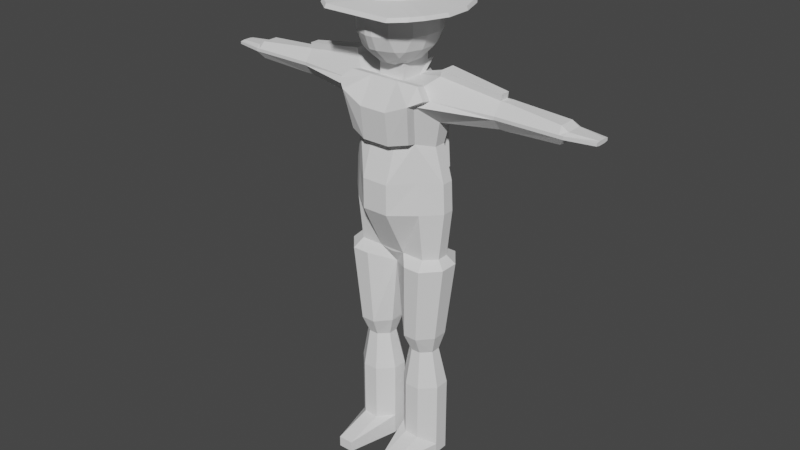 # Source: GuardBase_1.blend  (saved by Blender 2.90.8; exported with 4.5.12 LTS)
import bpy
from mathutils import Matrix  # noqa: F401  (used for matrix-valued properties, if any)

bpy.ops.wm.read_factory_settings(use_empty=True)
scene = bpy.context.scene
scene.name = 'Scene'

# ---- collections
col_collection = bpy.data.collections.new('Collection'); scene.collection.children.link(col_collection)

# ---- world
world_world = bpy.data.worlds.new('World'); scene.world = world_world
world_world.use_nodes = True; world_world.node_tree.nodes.clear()
_N = world_world.node_tree.nodes; _L = world_world.node_tree.links
n0 = _N.new('ShaderNodeOutputWorld'); n0.name = 'World Output'; n0.location = (300, 300)
n1 = _N.new('ShaderNodeBackground'); n1.name = 'Background'; n1.location = (10, 300)
n1.inputs[0].default_value = (0.05088, 0.05088, 0.05088, 1.0)
_L.new(n1.outputs[0], n0.inputs[0])
n0.is_active_output = True
world_world.color = (0.05088, 0.05088, 0.05088)
world_world.use_sun_shadow = False
world_world.sun_shadow_jitter_overblur = 0.0

# ---- meshes
me_cube_001 = bpy.data.meshes.new('Cube.001')
me_cube_001.from_pydata([(0.7919, -1.0, 13.23), (0.7919, 1.176, 13.23), (0.7919, -2.457, 16.08), (0.7919, 1.87, 16.08), (6.461, -0.2845, 23.71), (0.7919, -1.0, 23.34), (1.872, 1.0, 20.17), (2.47, 0.3581, 19.87), (1.872, -1.36, 20.17), (2.47, -0.3581, 19.87), (0.7919, -1.726, 19.94), (0.7919, -1.0, 24.67), (0.7919, 1.0, 24.67), (1.152, -3.545, 0.5939), (0.3404, -0.3774, 0.5939), (1.152, -1.189, 1.205), (0.3404, -0.3774, 1.205), (0.3404, 0.5281, 0.5939), (1.152, 1.34, 0.5939), (0.3404, 0.5281, 1.205), (1.152, 1.34, 1.205), (2.869, -0.3774, 0.5939), (2.057, -3.545, 0.5939), (2.869, -0.3774, 1.205), (2.057, -1.189, 1.205), (2.057, 1.34, 0.5939), (2.869, 0.5281, 0.5939), (2.057, 1.34, 1.205), (2.869, 0.5281, 1.205), (1.152, -1.189, 4.693), (0.3404, -0.3774, 4.693), (0.3404, 0.5281, 4.693), (1.152, 1.34, 4.693), (2.057, 1.34, 4.693), (2.869, 0.5281, 4.693), (2.869, -0.3774, 4.693), (2.057, -1.189, 4.693), (1.31, -0.85, 6.982), (0.7823, -0.3221, 6.982), (0.7823, 0.2669, 6.982), (1.31, 0.7949, 6.982), (1.899, 0.7949, 6.982), (2.427, 0.2669, 6.982), (2.427, -0.3221, 6.982), (1.899, -0.85, 6.982), (1.16, -1.364, 8.12), (0.409, -0.5265, 8.12), (0.409, 0.4078, 8.12), (1.16, 1.245, 8.12), (1.997, 1.245, 8.12), (2.748, 0.4078, 8.12), (2.748, -0.5265, 8.12), (1.997, -1.364, 8.12), (1.336, -1.602, 12.74), (0.7919, -1.0, 13.23), (0.15, -1.0, 13.09), (1.336, 1.747, 12.74), (0.1414, 1.227, 12.3), (0.15, 1.0, 12.74), (0.7919, 1.0, 13.23), (2.354, 1.747, 12.74), (3.267, 0.5524, 12.74), (3.267, -0.5836, 12.74), (2.354, -1.602, 12.74), (2.15, 1.0, 13.23), (2.792, 0.3581, 13.23), (2.792, -0.3581, 13.23), (2.15, -1.0, 13.23), (2.15, 1.0, 16.08), (3.113, 0.3581, 16.08), (3.113, -0.3581, 16.08), (2.15, -1.36, 16.08), (2.15, 1.341, 22.45), (2.792, 0.4818, 21.36), (2.792, -0.4766, 21.36), (2.15, -1.817, 22.45), (0.7919, 0.3581, 23.34), (0.15, 1.311, 23.34), (0.7919, 1.0, 23.98), (2.792, 0.4818, 23.86), (2.792, 1.341, 22.77), (2.792, -1.336, 22.77), (2.792, -0.4766, 23.86), (2.15, -1.0, 23.34), (6.412, 0.8044, 22.51), (6.412, 0.2897, 21.86), (6.412, -0.2845, 21.86), (6.412, -0.7992, 22.51), (6.412, 0.2897, 23.36), (6.412, 0.8044, 22.7), (6.412, -0.7992, 22.7), (6.412, -0.2845, 23.36), (6.766, 0.8044, 22.51), (6.766, 0.2897, 21.86), (6.766, -0.2845, 21.86), (6.766, -0.7992, 22.51), (6.766, 0.2897, 23.36), (6.766, 0.8044, 22.7), (6.766, -0.7992, 22.7), (6.766, -0.2845, 23.36), (10.13, 0.7926, 22.51), (10.05, 0.4818, 22.08), (10.05, -0.4766, 22.08), (10.13, -0.7874, 22.51), (10.05, 0.4818, 23.08), (10.13, 0.7926, 22.7), (10.13, -0.7874, 22.7), (10.05, -0.4766, 23.08), (10.36, 0.7926, 22.51), (10.45, 0.4818, 22.36), (10.45, -0.4766, 22.36), (10.36, -0.7874, 22.51), (10.45, 0.4818, 22.84), (10.36, 0.7926, 22.7), (10.36, -0.7874, 22.7), (10.45, -0.4766, 22.84), (12.01, 0.2354, 22.48), (12.01, 0.4899, 22.53), (12.01, -0.4902, 22.53), (12.01, -0.2321, 22.48), (12.01, 0.4899, 22.68), (12.01, 0.2354, 22.72), (12.01, -0.2321, 22.72), (12.01, -0.4902, 22.68), (0.3404, -0.3774, -0.05824), (1.152, -3.545, -0.05824), (1.152, 1.34, -0.05824), (0.3404, 0.5281, -0.05824), (2.869, 0.5281, -0.05824), (2.057, 1.34, -0.05824), (2.057, -3.545, -0.05824), (2.869, -0.3774, -0.05824), (0.7919, -2.457, 17.87), (0.7919, 1.87, 17.87), (2.021, 1.0, 17.98), (3.028, -0.3581, 17.84), (2.021, -1.36, 17.98), (3.028, 0.3581, 17.84), (0.8298, -2.325, 20.08), (0.8298, -2.567, 22.01), (0.8298, -1.599, 23.49), (1.91, -1.958, 20.32), (2.188, -2.415, 22.59), (2.188, -1.599, 23.49), (2.83, -1.934, 22.91), (2.841, -0.4766, 24.21), (2.841, 0.4818, 24.21), (6.461, 0.2897, 23.71), (0.8704, 1.711, 21.94), (0.8704, 1.915, 20.01), (1.951, 1.4, 20.24), (0.8704, 2.27, 17.94), (2.099, 1.4, 18.05), (0.8704, 1.4, 24.05), (0.8704, 0.7585, 23.41), (0.8704, 1.711, 22.77), (0.2285, 1.711, 23.41), (2.228, 1.741, 22.51), (2.87, 0.8822, 23.92), (2.87, 1.741, 22.83), (-0.7919, -1.0, 13.23), (-0.7919, 1.176, 13.23), (0.0, -1.0, 13.09), (0.0, 1.0, 12.74), (0.0, -1.0, 13.23), (0.0, 1.176, 13.23), (-0.7919, -2.457, 16.08), (-0.7919, 1.87, 16.08), (0.0, -2.457, 16.08), (0.0, 1.87, 16.08), (-6.461, -0.2845, 23.71), (0.0, -1.969, 21.87), (0.0, 1.311, 21.87), (-0.7919, -1.0, 23.34), (0.0, -1.0, 23.34), (0.0, 1.311, 23.34), (-1.872, 1.0, 20.17), (-2.47, 0.3581, 19.87), (-1.872, -1.36, 20.17), (-2.47, -0.3581, 19.87), (0.0, 1.515, 19.94), (0.0, -1.726, 19.94), (-0.7919, -1.726, 19.94), (-0.7919, -1.0, 24.67), (-0.7919, 1.0, 24.67), (0.0, -1.0, 24.67), (0.0, 1.0, 24.67), (-1.152, -3.545, 0.5939), (-0.3404, -0.3774, 0.5939), (-1.152, -1.189, 1.205), (-0.3404, -0.3774, 1.205), (-0.3404, 0.5281, 0.5939), (-1.152, 1.34, 0.5939), (-0.3404, 0.5281, 1.205), (-1.152, 1.34, 1.205), (-2.869, -0.3774, 0.5939), (-2.057, -3.545, 0.5939), (-2.869, -0.3774, 1.205), (-2.057, -1.189, 1.205), (-2.057, 1.34, 0.5939), (-2.869, 0.5281, 0.5939), (-2.057, 1.34, 1.205), (-2.869, 0.5281, 1.205), (-1.152, -1.189, 4.693), (-0.3404, -0.3774, 4.693), (-0.3404, 0.5281, 4.693), (-1.152, 1.34, 4.693), (-2.057, 1.34, 4.693), (-2.869, 0.5281, 4.693), (-2.869, -0.3774, 4.693), (-2.057, -1.189, 4.693), (-1.31, -0.85, 6.982), (-0.7823, -0.3221, 6.982), (-0.7823, 0.2669, 6.982), (-1.31, 0.7949, 6.982), (-1.899, 0.7949, 6.982), (-2.427, 0.2669, 6.982), (-2.427, -0.3221, 6.982), (-1.899, -0.85, 6.982), (-1.16, -1.364, 8.12), (-0.409, -0.5265, 8.12), (-0.409, 0.4078, 8.12), (-1.16, 1.245, 8.12), (-1.997, 1.245, 8.12), (-2.748, 0.4078, 8.12), (-2.748, -0.5265, 8.12), (-1.997, -1.364, 8.12), (0.0, -0.5836, 12.3), (-1.336, -1.602, 12.74), (-0.7919, -1.0, 13.23), (-0.15, -1.0, 13.09), (-1.336, 1.747, 12.74), (-0.1414, 1.227, 12.3), (-0.15, 1.0, 12.74), (-0.7919, 1.0, 13.23), (-2.354, 1.747, 12.74), (-3.267, 0.5524, 12.74), (-3.267, -0.5836, 12.74), (-2.354, -1.602, 12.74), (-2.15, 1.0, 13.23), (-2.792, 0.3581, 13.23), (-2.792, -0.3581, 13.23), (-2.15, -1.0, 13.23), (-2.15, 1.0, 16.08), (-3.113, 0.3581, 16.08), (-3.113, -0.3581, 16.08), (-2.15, -1.36, 16.08), (-2.15, 1.341, 22.45), (-2.792, 0.4818, 21.36), (-2.792, -0.4766, 21.36), (-2.15, -1.817, 22.45), (-0.7919, 0.3581, 23.34), (-0.15, 1.311, 23.34), (-0.7919, 1.0, 23.98), (-2.792, 0.4818, 23.86), (-2.792, 1.341, 22.77), (-2.792, -1.336, 22.77), (-2.792, -0.4766, 23.86), (-2.15, -1.0, 23.34), (-6.412, 0.8044, 22.51), (-6.412, 0.2897, 21.86), (-6.412, -0.2845, 21.86), (-6.412, -0.7992, 22.51), (-6.412, 0.2897, 23.36), (-6.412, 0.8044, 22.7), (-6.412, -0.7992, 22.7), (-6.412, -0.2845, 23.36), (-6.766, 0.8044, 22.51), (-6.766, 0.2897, 21.86), (-6.766, -0.2845, 21.86), (-6.766, -0.7992, 22.51), (-6.766, 0.2897, 23.36), (-6.766, 0.8044, 22.7), (-6.766, -0.7992, 22.7), (-6.766, -0.2845, 23.36), (-10.13, 0.7926, 22.51), (-10.05, 0.4818, 22.08), (-10.05, -0.4766, 22.08), (-10.13, -0.7874, 22.51), (-10.05, 0.4818, 23.08), (-10.13, 0.7926, 22.7), (-10.13, -0.7874, 22.7), (-10.05, -0.4766, 23.08), (-10.36, 0.7926, 22.51), (-10.45, 0.4818, 22.36), (-10.45, -0.4766, 22.36), (-10.36, -0.7874, 22.51), (-10.45, 0.4818, 22.84), (-10.36, 0.7926, 22.7), (-10.36, -0.7874, 22.7), (-10.45, -0.4766, 22.84), (-12.01, 0.2354, 22.48), (-12.01, 0.4899, 22.53), (-12.01, -0.4902, 22.53), (-12.01, -0.2321, 22.48), (-12.01, 0.4899, 22.68), (-12.01, 0.2354, 22.72), (-12.01, -0.2321, 22.72), (-12.01, -0.4902, 22.68), (-0.3404, -0.3774, -0.05824), (-1.152, -3.545, -0.05824), (-1.152, 1.34, -0.05824), (-0.3404, 0.5281, -0.05824), (-2.869, 0.5281, -0.05824), (-2.057, 1.34, -0.05824), (-2.057, -3.545, -0.05824), (-2.869, -0.3774, -0.05824), (0.0, -2.457, 17.87), (0.0, 1.87, 17.87), (-0.7919, -2.457, 17.87), (-0.7919, 1.87, 17.87), (-2.021, 1.0, 17.98), (-3.028, -0.3581, 17.84), (-2.021, -1.36, 17.98), (-3.028, 0.3581, 17.84), (-0.8298, -2.325, 20.08), (-0.8298, -2.567, 22.01), (0.0, -2.567, 22.01), (-0.8298, -1.599, 23.49), (0.0, -1.599, 23.49), (0.0, -2.325, 20.08), (-1.91, -1.958, 20.32), (-2.188, -2.415, 22.59), (-2.188, -1.599, 23.49), (-2.83, -1.934, 22.91), (-2.841, -0.4766, 24.21), (-2.841, 0.4818, 24.21), (-6.461, 0.2897, 23.71), (0.0, 1.711, 21.94), (0.0, 1.711, 23.41), (-0.8704, 1.711, 21.94), (-0.8704, 1.915, 20.01), (0.0, 1.915, 20.01), (-1.951, 1.4, 20.24), (0.0, 2.27, 17.94), (-0.8704, 2.27, 17.94), (-2.099, 1.4, 18.05), (-0.8704, 1.4, 24.05), (-0.8704, 0.7585, 23.41), (-0.8704, 1.711, 22.77), (-0.2285, 1.711, 23.41), (-2.228, 1.741, 22.51), (-2.87, 0.8822, 23.92), (-2.87, 1.741, 22.83), (0.2225, -1.611, 24.31), (0.2225, -0.8117, 23.98), (1.022, -0.8117, 24.31), (1.073, -1.662, 24.74), (1.894, -0.8117, 25.18), (2.225, -0.8117, 25.98), (1.894, -1.611, 25.98), (1.46, -1.662, 25.13), (0.2225, -2.483, 25.18), (1.073, -2.05, 25.13), (1.022, -2.483, 25.98), (0.2225, -2.814, 25.98), (1.022, -0.8117, 28.61), (0.2225, -0.8117, 28.94), (0.2225, -1.611, 28.61), (1.073, -1.662, 28.18), (0.2225, -2.483, 27.74), (0.2225, -2.814, 26.94), (1.022, -2.483, 26.94), (1.073, -2.05, 27.79), (1.894, -0.8117, 27.74), (1.46, -1.662, 27.79), (1.894, -1.611, 26.94), (2.225, -0.8117, 26.94), (1.022, 0.1477, 24.31), (0.2225, 0.1477, 23.98), (0.2225, 0.9467, 24.31), (1.073, 0.9979, 24.74), (0.2225, 1.819, 25.18), (0.2225, 2.15, 25.98), (1.022, 1.819, 25.98), (1.073, 1.386, 25.13), (1.894, 0.1477, 25.18), (1.46, 0.9979, 25.13), (1.894, 0.9467, 25.98), (2.225, 0.1477, 25.98), (0.2225, 0.9467, 28.61), (0.2225, 0.1477, 28.94), (1.022, 0.1477, 28.61), (1.073, 0.9979, 28.18), (1.894, 0.1477, 27.74), (2.225, 0.1477, 26.94), (1.894, 0.9467, 26.94), (1.46, 0.9979, 27.79), (0.2225, 1.819, 27.74), (1.073, 1.386, 27.79), (1.022, 1.819, 26.94), (0.2225, 2.15, 26.94), (0.2225, -2.028, 28.19), (1.073, -1.847, 27.99), (0.2225, -2.57, 27.53), (1.059, -2.163, 27.57), (1.98, -0.8117, 27.53), (1.574, -1.649, 27.57), (1.98, 0.1477, 27.53), (1.574, 0.9846, 27.57), (0.2225, 1.906, 27.53), (1.059, 1.499, 27.57), (2.845, -3.003, 27.52), (1.995, -3.677, 27.47), (2.832, -3.18, 27.3), (3.753, -1.078, 27.26), (3.666, -1.078, 27.47), (3.233, -2.4, 27.52), (3.233, 1.736, 27.52), (3.666, 0.414, 27.47), (3.346, 1.716, 27.3), (1.995, 3.148, 27.26), (1.995, 3.013, 27.47), (2.845, 2.339, 27.52), (1.995, -3.812, 27.26), (3.346, -2.38, 27.3), (3.753, 0.414, 27.26), (2.832, 2.515, 27.3), (0.0, 2.15, 26.94), (0.0, 1.819, 27.74), (0.0, 0.1477, 28.94), (0.0, 0.9467, 28.61), (0.0, 2.15, 25.98), (0.0, 1.819, 25.18), (0.0, 0.9467, 24.31), (0.0, 0.1477, 23.98), (0.0, -2.814, 26.94), (0.0, -2.483, 27.74), (0.0, -1.611, 28.61), (0.0, -0.8117, 28.94), (0.0, -2.814, 25.98), (0.0, -2.483, 25.18), (0.0, -0.8117, 23.98), (0.0, -1.611, 24.31), (-0.2225, -1.611, 24.31), (-0.2225, -0.8117, 23.98), (-1.022, -0.8117, 24.31), (-1.073, -1.662, 24.74), (-1.894, -0.8117, 25.18), (-2.225, -0.8117, 25.98), (-1.894, -1.611, 25.98), (-1.46, -1.662, 25.13), (-0.2225, -2.483, 25.18), (-1.073, -2.05, 25.13), (-1.022, -2.483, 25.98), (-0.2225, -2.814, 25.98), (-1.022, -0.8117, 28.61), (-0.2225, -0.8117, 28.94), (-0.2225, -1.611, 28.61), (-1.073, -1.662, 28.18), (-0.2225, -2.483, 27.74), (-0.2225, -2.814, 26.94), (-1.022, -2.483, 26.94), (-1.073, -2.05, 27.79), (-1.894, -0.8117, 27.74), (-1.46, -1.662, 27.79), (-1.894, -1.611, 26.94), (-2.225, -0.8117, 26.94), (-1.022, 0.1477, 24.31), (-0.2225, 0.1477, 23.98), (-0.2225, 0.9467, 24.31), (-1.073, 0.9979, 24.74), (-0.2225, 1.819, 25.18), (-0.2225, 2.15, 25.98), (-1.022, 1.819, 25.98), (-1.073, 1.386, 25.13), (-1.894, 0.1477, 25.18), (-1.46, 0.9979, 25.13), (-1.894, 0.9467, 25.98), (-2.225, 0.1477, 25.98), (-0.2225, 0.9467, 28.61), (-0.2225, 0.1477, 28.94), (-1.022, 0.1477, 28.61), (-1.073, 0.9979, 28.18), (-1.894, 0.1477, 27.74), (-2.225, 0.1477, 26.94), (-1.894, 0.9467, 26.94), (-1.46, 0.9979, 27.79), (-0.2225, 1.819, 27.74), (-1.073, 1.386, 27.79), (-1.022, 1.819, 26.94), (-0.2225, 2.15, 26.94), (-0.2225, -2.028, 28.19), (-1.073, -1.847, 27.99), (0.0, -2.028, 28.19), (-0.2225, -2.57, 27.53), (-1.059, -2.163, 27.57), (-1.98, -0.8117, 27.53), (-1.574, -1.649, 27.57), (-1.98, 0.1477, 27.53), (-1.574, 0.9846, 27.57), (-0.2225, 1.906, 27.53), (-1.059, 1.499, 27.57), (0.0, 1.906, 27.53), (0.0, -2.57, 27.53), (-2.845, -3.003, 27.52), (-1.995, -3.677, 27.47), (-2.832, -3.18, 27.3), (-3.753, -1.078, 27.26), (-3.666, -1.078, 27.47), (-3.233, -2.4, 27.52), (-3.233, 1.736, 27.52), (-3.666, 0.414, 27.47), (-3.346, 1.716, 27.3), (-1.995, 3.148, 27.26), (-1.995, 3.013, 27.47), (-2.845, 2.339, 27.52), (0.0, 3.013, 27.47), (0.0, -3.677, 27.47), (0.0, 3.148, 27.26), (-1.995, -3.812, 27.26), (-3.346, -2.38, 27.3), (-3.753, 0.414, 27.26), (-2.832, 2.515, 27.3), (0.0, -3.812, 27.26)], [], [(22, 24, 15, 13), (27, 20, 32, 33), (23, 28, 34, 35), (19, 16, 30, 31), (14, 16, 19, 17), (31, 30, 38, 39), (39, 38, 46, 47), (15, 24, 36, 29), (18, 20, 27, 25), (26, 28, 23, 21), (41, 40, 48, 49), (29, 36, 44, 37), (33, 32, 40, 41), (35, 34, 42, 43), (58, 57, 227, 55, 162, 163), (43, 42, 50, 51), (47, 46, 227, 57), (37, 44, 52, 45), (54, 53, 63, 67, 0), (45, 52, 63, 53), (49, 48, 56, 60), (51, 50, 61, 62), (78, 76, 154, 153), (55, 54, 0, 164, 162), (1, 59, 58, 163, 165), (64, 1, 3, 68), (60, 56, 59, 1, 64), (164, 0, 2, 168), (62, 61, 65, 66), (66, 65, 69, 70), (1, 165, 169, 3), (0, 67, 71, 2), (88, 79, 146, 147), (9, 7, 73, 74), (79, 80, 159, 158), (75, 81, 144, 142), (78, 77, 175, 186, 12), (174, 5, 11, 185), (81, 83, 143, 144), (81, 75, 87, 90), (72, 80, 89, 84), (90, 87, 95, 98), (5, 76, 78, 12, 11), (86, 85, 93, 94), (74, 73, 85, 86), (96, 99, 107, 104), (84, 89, 97, 92), (88, 91, 99, 96), (94, 93, 101, 102), (110, 109, 116, 119), (102, 101, 109, 110), (98, 95, 103, 106), (92, 97, 105, 100), (114, 111, 118, 123), (106, 103, 111, 114), (100, 105, 113, 108), (104, 107, 115, 112), (73, 7, 6, 72), (108, 113, 120, 117), (112, 115, 122, 121), (118, 119, 116, 117, 120, 121, 122, 123), (11, 12, 186, 185), (76, 79, 158, 154), (79, 76, 5, 83, 82), (227, 53, 54, 55), (56, 57, 58, 59), (133, 308, 334, 151), (81, 82, 83), (13, 15, 16, 14), (20, 18, 17, 19), (28, 26, 25, 27), (24, 22, 21, 23), (27, 33, 34, 28), (36, 24, 23, 35), (15, 29, 30, 16), (32, 20, 19, 31), (33, 41, 42, 34), (44, 36, 35, 43), (29, 37, 38, 30), (40, 32, 31, 39), (43, 51, 52, 44), (46, 38, 37, 45), (39, 47, 48, 40), (50, 42, 41, 49), (49, 60, 61, 50), (63, 52, 51, 62), (45, 53, 227, 46), (56, 48, 47, 57), (62, 66, 67, 63), (65, 61, 60, 64), (66, 70, 71, 67), (69, 65, 64, 68), (9, 74, 75, 8), (137, 69, 68, 134), (6, 134, 152, 150), (72, 84, 85, 73), (87, 75, 74, 86), (91, 82, 81, 90), (89, 80, 79, 88), (88, 96, 97, 89), (93, 85, 84, 92), (95, 87, 86, 94), (99, 91, 90, 98), (94, 102, 103, 95), (107, 99, 98, 106), (105, 97, 96, 104), (101, 93, 92, 100), (106, 114, 115, 107), (113, 105, 104, 112), (109, 101, 100, 108), (111, 103, 102, 110), (112, 121, 120, 113), (116, 109, 108, 117), (118, 111, 110, 119), (122, 115, 114, 123), (17, 18, 126, 127), (135, 9, 8, 136), (132, 136, 8, 10), (72, 6, 150, 157), (135, 137, 7, 9), (307, 132, 10, 181), (175, 77, 156, 329), (127, 126, 129, 128, 131, 130, 125, 124), (26, 21, 131, 128), (14, 17, 127, 124), (13, 14, 124, 125), (22, 13, 125, 130), (21, 22, 130, 131), (18, 25, 129, 126), (25, 26, 128, 129), (68, 3, 133, 134), (168, 2, 132, 307), (70, 69, 137, 135), (3, 169, 308, 133), (2, 71, 136, 132), (70, 135, 136, 71), (7, 137, 134, 6), (320, 138, 139, 317), (138, 141, 142, 139), (139, 142, 144, 143, 140), (317, 139, 140, 319), (8, 75, 142, 141), (83, 5, 140, 143), (10, 8, 141, 138), (181, 10, 138, 320), (5, 174, 319, 140), (146, 145, 4, 147), (91, 88, 147, 4), (82, 91, 4, 145), (79, 82, 145, 146), (150, 149, 148, 157), (157, 148, 155, 159), (149, 332, 328, 148), (148, 328, 329, 156, 155), (154, 155, 156, 153), (154, 158, 159, 155), (151, 334, 332, 149), (152, 151, 149, 150), (80, 72, 157, 159), (134, 133, 151, 152), (77, 78, 153, 156), (196, 187, 189, 198), (201, 207, 206, 194), (197, 209, 208, 202), (193, 205, 204, 190), (188, 191, 193, 190), (205, 213, 212, 204), (213, 221, 220, 212), (189, 203, 210, 198), (192, 199, 201, 194), (200, 195, 197, 202), (215, 223, 222, 214), (203, 211, 218, 210), (207, 215, 214, 206), (209, 217, 216, 208), (233, 163, 162, 230, 227, 232), (217, 225, 224, 216), (221, 232, 227, 220), (211, 219, 226, 218), (229, 160, 242, 238, 228), (219, 228, 238, 226), (223, 235, 231, 222), (225, 237, 236, 224), (253, 337, 338, 251), (230, 162, 164, 160, 229), (161, 165, 163, 233, 234), (239, 243, 167, 161), (163, 165, 164, 162), (235, 239, 161, 234, 231), (164, 168, 166, 160), (237, 241, 240, 236), (308, 334, 332, 180), (174, 319, 317, 171), (241, 245, 244, 240), (161, 167, 169, 165), (160, 166, 246, 242), (165, 169, 168, 164), (172, 175, 174, 171), (263, 327, 326, 254), (179, 249, 248, 177), (254, 342, 343, 255), (180, 172, 171, 181), (250, 322, 324, 256), (253, 184, 186, 175, 252), (174, 185, 183, 173), (256, 324, 323, 258), (171, 317, 320, 181), (256, 265, 262, 250), (247, 259, 264, 255), (265, 273, 270, 262), (173, 183, 184, 253, 251), (261, 269, 268, 260), (249, 261, 260, 248), (271, 279, 282, 274), (259, 267, 272, 264), (263, 271, 274, 266), (269, 277, 276, 268), (285, 294, 291, 284), (277, 285, 284, 276), (273, 281, 278, 270), (267, 275, 280, 272), (289, 298, 293, 286), (281, 289, 286, 278), (275, 283, 288, 280), (279, 287, 290, 282), (248, 247, 176, 177), (283, 292, 295, 288), (287, 296, 297, 290), (293, 298, 297, 296, 295, 292, 291, 294), (183, 185, 186, 184), (251, 338, 342, 254), (175, 186, 185, 174), (254, 257, 258, 173, 251), (227, 230, 229, 228), (231, 234, 233, 232), (310, 335, 334, 308), (256, 258, 257), (187, 188, 190, 189), (194, 193, 191, 192), (202, 201, 199, 200), (198, 197, 195, 196), (201, 202, 208, 207), (210, 209, 197, 198), (189, 190, 204, 203), (206, 205, 193, 194), (207, 208, 216, 215), (218, 217, 209, 210), (203, 204, 212, 211), (214, 213, 205, 206), (217, 218, 226, 225), (220, 219, 211, 212), (213, 214, 222, 221), (224, 223, 215, 216), (223, 224, 236, 235), (238, 237, 225, 226), (219, 220, 227, 228), (231, 232, 221, 222), (237, 238, 242, 241), (240, 239, 235, 236), (241, 242, 246, 245), (244, 243, 239, 240), (179, 178, 250, 249), (314, 311, 243, 244), (176, 333, 336, 311), (247, 248, 260, 259), (262, 261, 249, 250), (266, 265, 256, 257), (264, 263, 254, 255), (263, 264, 272, 271), (268, 267, 259, 260), (270, 269, 261, 262), (274, 273, 265, 266), (269, 270, 278, 277), (282, 281, 273, 274), (280, 279, 271, 272), (276, 275, 267, 268), (281, 282, 290, 289), (288, 287, 279, 280), (284, 283, 275, 276), (286, 285, 277, 278), (287, 288, 295, 296), (291, 292, 283, 284), (293, 294, 285, 286), (297, 298, 289, 290), (191, 302, 301, 192), (312, 313, 178, 179), (309, 182, 178, 313), (308, 180, 181, 307), (247, 341, 333, 176), (312, 179, 177, 314), (307, 181, 182, 309), (175, 329, 340, 252), (302, 299, 300, 305, 306, 303, 304, 301), (200, 303, 306, 195), (188, 299, 302, 191), (187, 300, 299, 188), (196, 305, 300, 187), (195, 306, 305, 196), (192, 301, 304, 199), (199, 304, 303, 200), (243, 311, 310, 167), (168, 307, 309, 166), (245, 312, 314, 244), (167, 310, 308, 169), (169, 308, 307, 168), (166, 309, 313, 246), (245, 246, 313, 312), (177, 176, 311, 314), (320, 317, 316, 315), (315, 316, 322, 321), (316, 318, 323, 324, 322), (317, 319, 318, 316), (178, 321, 322, 250), (258, 323, 318, 173), (182, 315, 321, 178), (181, 320, 315, 182), (173, 318, 319, 174), (326, 327, 170, 325), (266, 170, 327, 263), (257, 325, 170, 266), (254, 326, 325, 257), (333, 341, 330, 331), (341, 343, 339, 330), (331, 330, 328, 332), (330, 339, 340, 329, 328), (338, 337, 340, 339), (338, 339, 343, 342), (335, 331, 332, 334), (336, 333, 331, 335), (180, 332, 328, 172), (255, 343, 341, 247), (311, 336, 335, 310), (172, 328, 329, 175), (252, 340, 337, 253), (382, 356, 364, 384), (346, 368, 376, 348), (371, 375, 377), (386, 378, 374, 390), (347, 351, 353), (383, 387, 389), (362, 354, 350, 366), (359, 393, 363, 365), (379, 385, 367, 349), (344, 345, 346, 347), (348, 349, 350, 351), (352, 353, 354, 355), (356, 357, 358, 359), (394, 361, 362, 395), (396, 397, 366, 367), (368, 369, 370, 371), (372, 373, 374, 375), (376, 377, 378, 379), (380, 381, 382, 383), (398, 385, 386, 399), (400, 401, 390, 391), (352, 344, 347, 353), (346, 348, 351, 347), (350, 354, 353, 351), (364, 356, 359, 365), (392, 360, 363, 393), (389, 387, 408, 413), (376, 368, 371, 377), (370, 372, 375, 371), (374, 378, 377, 375), (388, 380, 383, 389), (382, 384, 387, 383), (419, 388, 412, 507), (344, 352, 431, 433), (372, 370, 424, 423), (370, 369, 425, 424), (391, 373, 422, 418), (494, 394, 414, 514), (357, 381, 420, 429), (380, 388, 419, 421), (345, 344, 433, 432), (352, 355, 430, 431), (381, 380, 421, 420), (400, 391, 418, 493), (385, 379, 378, 386), (373, 391, 390, 374), (345, 369, 368, 346), (379, 349, 348, 376), (381, 357, 356, 382), (360, 427, 508, 403), (361, 355, 354, 362), (349, 367, 366, 350), (373, 372, 423, 422), (358, 357, 429, 428), (355, 361, 426, 430), (392, 358, 428, 484), (369, 345, 432, 425), (360, 392, 484, 427), (358, 392, 393, 359), (367, 385, 398, 396), (384, 364, 406, 409), (361, 394, 494, 426), (386, 390, 401, 399), (362, 366, 397, 395), (387, 384, 409, 408), (400, 493, 509, 411), (394, 395, 404, 414), (396, 398, 416, 405), (404, 415, 407, 402), (410, 417, 413, 408), (414, 403, 508, 514), (405, 416, 409, 406), (412, 411, 509, 507), (412, 413, 417, 411), (409, 416, 410, 408), (406, 407, 415, 405), (403, 414, 404, 402), (399, 401, 417, 410), (395, 397, 415, 404), (364, 365, 407, 406), (401, 400, 411, 417), (365, 363, 402, 407), (398, 399, 410, 416), (388, 389, 413, 412), (363, 360, 403, 402), (397, 396, 405, 415), (472, 474, 454, 446), (436, 438, 466, 458), (461, 467, 465), (476, 480, 464, 468), (437, 443, 441), (473, 479, 477), (452, 456, 440, 444), (449, 455, 453, 483), (469, 439, 457, 475), (434, 437, 436, 435), (438, 441, 440, 439), (442, 445, 444, 443), (446, 449, 448, 447), (485, 486, 452, 451), (487, 457, 456, 488), (458, 461, 460, 459), (462, 465, 464, 463), (466, 469, 468, 467), (470, 473, 472, 471), (489, 490, 476, 475), (491, 481, 480, 492), (442, 443, 437, 434), (436, 437, 441, 438), (440, 441, 443, 444), (454, 455, 449, 446), (482, 483, 453, 450), (479, 506, 501, 477), (466, 467, 461, 458), (460, 461, 465, 462), (464, 465, 467, 468), (478, 479, 473, 470), (472, 473, 477, 474), (419, 507, 505, 478), (434, 433, 431, 442), (462, 423, 424, 460), (460, 424, 425, 459), (481, 418, 422, 463), (494, 514, 510, 485), (447, 429, 420, 471), (470, 421, 419, 478), (435, 432, 433, 434), (442, 431, 430, 445), (471, 420, 421, 470), (491, 493, 418, 481), (475, 476, 468, 469), (463, 464, 480, 481), (435, 436, 458, 459), (469, 466, 438, 439), (471, 472, 446, 447), (450, 496, 508, 427), (451, 452, 444, 445), (439, 440, 456, 457), (463, 422, 423, 462), (448, 428, 429, 447), (445, 430, 426, 451), (482, 484, 428, 448), (459, 425, 432, 435), (450, 427, 484, 482), (448, 449, 483, 482), (457, 487, 489, 475), (474, 502, 499, 454), (451, 426, 494, 485), (476, 490, 492, 480), (452, 486, 488, 456), (477, 501, 502, 474), (491, 504, 509, 493), (485, 510, 497, 486), (487, 498, 512, 489), (497, 495, 500, 511), (503, 501, 506, 513), (510, 514, 508, 496), (498, 499, 502, 512), (505, 507, 509, 504), (505, 504, 513, 506), (502, 501, 503, 512), (499, 498, 511, 500), (496, 495, 497, 510), (490, 503, 513, 492), (486, 497, 511, 488), (454, 499, 500, 455), (492, 513, 504, 491), (455, 500, 495, 453), (489, 512, 503, 490), (478, 505, 506, 479), (453, 495, 496, 450), (488, 511, 498, 487)])
_uv = me_cube_001.uv_layers.new(name='UVMap')
_uv.uv.foreach_set('vector', [0.375, 0.8302, 0.625, 0.8302, 0.625, 0.9198, 0.375, 0.9198, 0.625, 0.4198, 0.625, 0.3302, 0.625, 0.3302, 0.625, 0.4198, 0.625, 0.6698, 0.625, 0.5802, 0.625, 0.5802, 0.625, 0.6698, 0.625, 0.1698, 0.625, 0.08024, 0.625, 0.08024, 0.625, 0.1698, 0.375, 0.08024, 0.625, 0.08024, 0.625, 0.1698, 0.375, 0.1698, 0.625, 0.1698, 0.625, 0.08024, 0.625, 0.08024, 0.625, 0.1698, 0.625, 0.1698, 0.625, 0.08024, 0.625, 0.08024, 0.625, 0.1698, 0.625, 0.9198, 0.625, 0.8302, 0.625, 0.8302, 0.625, 0.9198, 0.375, 0.3302, 0.625, 0.3302, 0.625, 0.4198, 0.375, 0.4198, 0.375, 0.5802, 0.625, 0.5802, 0.625, 0.6698, 0.375, 0.6698, 0.625, 0.4198, 0.625, 0.3302, 0.625, 0.3302, 0.625, 0.4198, 0.625, 0.9198, 0.625, 0.8302, 0.625, 0.8302, 0.625, 0.9198, 0.625, 0.4198, 0.625, 0.3302, 0.625, 0.3302, 0.625, 0.4198, 0.625, 0.6698, 0.625, 0.5802, 0.625, 0.5802, 0.625, 0.6698, 0.625, 0.25, 0.625, 0.1698, 0.625, 0.08024, 0.625, 0.0, 0.625, 0.0, 0.625, 0.25, 0.625, 0.6698, 0.625, 0.5802, 0.625, 0.5802, 0.625, 0.6698, 0.625, 0.1698, 0.625, 0.08024, 0.625, 0.08024, 0.625, 0.1698, 0.625, 0.9198, 0.625, 0.8302, 0.625, 0.8302, 0.625, 0.9198, 0.625, 1.0, 0.625, 0.9198, 0.625, 0.8302, 0.625, 0.8302, 0.625, 1.0, 0.625, 0.9198, 0.625, 0.8302, 0.625, 0.8302, 0.625, 0.9198, 0.625, 0.4198, 0.625, 0.3302, 0.625, 0.3302, 0.625, 0.4198, 0.625, 0.6698, 0.625, 0.5802, 0.625, 0.5802, 0.625, 0.6698, 0.875, 0.5, 0.875, 0.5802, 0.875, 0.5802, 0.875, 0.5, 0.625, 1.0, 0.625, 1.0, 0.625, 1.0, 0.625, 1.0, 0.625, 1.0, 0.625, 0.25, 0.625, 0.25, 0.625, 0.25, 0.625, 0.25, 0.625, 0.25, 0.625, 0.4198, 0.625, 0.25, 0.625, 0.25, 0.625, 0.4198, 0.625, 0.4198, 0.625, 0.3302, 0.625, 0.25, 0.625, 0.25, 0.625, 0.4198, 0.625, 1.0, 0.625, 1.0, 0.625, 1.0, 0.625, 1.0, 0.625, 0.6698, 0.625, 0.5802, 0.625, 0.5802, 0.625, 0.6698, 0.625, 0.6698, 0.625, 0.5802, 0.625, 0.5802, 0.625, 0.6698, 0.625, 0.25, 0.625, 0.25, 0.625, 0.25, 0.625, 0.25, 0.625, 1.0, 0.625, 0.8302, 0.625, 0.8302, 0.625, 1.0, 0.625, 0.5802, 0.625, 0.5802, 0.625, 0.5802, 0.625, 0.5802, 0.625, 0.6698, 0.625, 0.5802, 0.625, 0.5802, 0.625, 0.6698, 0.625, 0.5802, 0.625, 0.5, 0.625, 0.5, 0.625, 0.5802, 0.625, 0.75, 0.625, 0.75, 0.625, 0.75, 0.625, 0.75, 0.625, 0.25, 0.625, 0.25, 0.625, 0.25, 0.625, 0.25, 0.625, 0.25, 0.625, 1.0, 0.625, 1.0, 0.625, 1.0, 0.625, 1.0, 0.625, 0.75, 0.625, 0.8302, 0.625, 0.8302, 0.625, 0.75, 0.625, 0.75, 0.625, 0.75, 0.625, 0.75, 0.625, 0.75, 0.625, 0.5, 0.625, 0.5, 0.625, 0.5, 0.625, 0.5, 0.625, 0.75, 0.625, 0.75, 0.625, 0.75, 0.625, 0.75, 0.875, 0.75, 0.875, 0.5802, 0.875, 0.5, 0.875, 0.5, 0.875, 0.75, 0.625, 0.6698, 0.625, 0.5802, 0.625, 0.5802, 0.625, 0.6698, 0.625, 0.6698, 0.625, 0.5802, 0.625, 0.5802, 0.625, 0.6698, 0.625, 0.5802, 0.625, 0.6698, 0.625, 0.6698, 0.625, 0.5802, 0.625, 0.5, 0.625, 0.5, 0.625, 0.5, 0.625, 0.5, 0.625, 0.5802, 0.625, 0.6698, 0.625, 0.6698, 0.625, 0.5802, 0.625, 0.6698, 0.625, 0.5802, 0.625, 0.5802, 0.625, 0.6698, 0.625, 0.6698, 0.625, 0.5802, 0.625, 0.5802, 0.625, 0.6698, 0.625, 0.6698, 0.625, 0.5802, 0.625, 0.5802, 0.625, 0.6698, 0.625, 0.75, 0.625, 0.75, 0.625, 0.75, 0.625, 0.75, 0.625, 0.5, 0.625, 0.5, 0.625, 0.5, 0.625, 0.5, 0.625, 0.75, 0.625, 0.75, 0.625, 0.75, 0.625, 0.75, 0.625, 0.75, 0.625, 0.75, 0.625, 0.75, 0.625, 0.75, 0.625, 0.5, 0.625, 0.5, 0.625, 0.5, 0.625, 0.5, 0.625, 0.5802, 0.625, 0.6698, 0.625, 0.6698, 0.625, 0.5802, 0.625, 0.5802, 0.625, 0.5802, 0.625, 0.4198, 0.625, 0.4198, 0.625, 0.5, 0.625, 0.5, 0.625, 0.5, 0.625, 0.5, 0.625, 0.5802, 0.625, 0.6698, 0.625, 0.6698, 0.625, 0.5802, 0.625, 0.75, 0.625, 0.6698, 0.625, 0.5802, 0.625, 0.5, 0.625, 0.5, 0.625, 0.5802, 0.625, 0.6698, 0.625, 0.75, 0.875, 0.75, 0.875, 0.5, 0.875, 0.5, 0.875, 0.75, 0.875, 0.5802, 0.625, 0.5802, 0.625, 0.5802, 0.875, 0.5802, 0.625, 0.5802, 0.875, 0.5802, 0.875, 0.75, 0.7052, 0.75, 0.625, 0.6698, 0.625, 0.08024, 0.625, 0.0, 0.625, 0.0, 0.625, 0.0, 0.625, 0.3302, 0.625, 0.25, 0.625, 0.25, 0.625, 0.25, 0.625, 0.25, 0.625, 0.25, 0.625, 0.25, 0.625, 0.25, 0.625, 0.75, 0.625, 0.75, 0.625, 0.8302, 0.375, 0.0, 0.625, 0.0, 0.625, 0.08024, 0.375, 0.08024, 0.625, 0.3302, 0.375, 0.3302, 0.375, 0.1698, 0.625, 0.1698, 0.625, 0.5802, 0.375, 0.5802, 0.375, 0.4198, 0.625, 0.4198, 0.625, 0.8302, 0.375, 0.8302, 0.375, 0.6698, 0.625, 0.6698, 0.625, 0.4198, 0.625, 0.4198, 0.625, 0.5802, 0.625, 0.5802, 0.625, 0.8302, 0.625, 0.8302, 0.625, 0.6698, 0.625, 0.6698, 0.625, 0.0, 0.625, 0.0, 0.625, 0.08024, 0.625, 0.08024, 0.625, 0.3302, 0.625, 0.3302, 0.625, 0.1698, 0.625, 0.1698, 0.625, 0.4198, 0.625, 0.4198, 0.625, 0.5802, 0.625, 0.5802, 0.625, 0.8302, 0.625, 0.8302, 0.625, 0.6698, 0.625, 0.6698, 0.625, 0.0, 0.625, 0.0, 0.625, 0.08024, 0.625, 0.08024, 0.625, 0.3302, 0.625, 0.3302, 0.625, 0.1698, 0.625, 0.1698, 0.625, 0.6698, 0.625, 0.6698, 0.625, 0.8302, 0.625, 0.8302, 0.625, 0.08024, 0.625, 0.08024, 0.625, 0.0, 0.625, 0.0, 0.625, 0.1698, 0.625, 0.1698, 0.625, 0.3302, 0.625, 0.3302, 0.625, 0.5802, 0.625, 0.5802, 0.625, 0.4198, 0.625, 0.4198, 0.625, 0.4198, 0.625, 0.4198, 0.625, 0.5802, 0.625, 0.5802, 0.625, 0.8302, 0.625, 0.8302, 0.625, 0.6698, 0.625, 0.6698, 0.625, 0.0, 0.625, 0.0, 0.625, 0.08024, 0.625, 0.08024, 0.625, 0.3302, 0.625, 0.3302, 0.625, 0.1698, 0.625, 0.1698, 0.625, 0.6698, 0.625, 0.6698, 0.625, 0.8302, 0.625, 0.8302, 0.625, 0.5802, 0.625, 0.5802, 0.625, 0.4198, 0.625, 0.4198, 0.625, 0.6698, 0.625, 0.6698, 0.625, 0.8302, 0.625, 0.8302, 0.625, 0.5802, 0.625, 0.5802, 0.625, 0.4198, 0.625, 0.4198, 0.625, 0.6698, 0.625, 0.6698, 0.625, 0.8302, 0.625, 0.8302, 0.625, 0.5802, 0.625, 0.5802, 0.625, 0.4198, 0.625, 0.4198, 0.625, 0.4198, 0.625, 0.4198, 0.625, 0.4198, 0.625, 0.4198, 0.625, 0.5, 0.625, 0.5, 0.625, 0.5802, 0.625, 0.5802, 0.625, 0.75, 0.625, 0.75, 0.625, 0.6698, 0.625, 0.6698, 0.625, 0.6698, 0.625, 0.6698, 0.625, 0.75, 0.625, 0.75, 0.625, 0.5, 0.625, 0.5, 0.625, 0.5802, 0.625, 0.5802, 0.625, 0.5802, 0.625, 0.5802, 0.625, 0.5, 0.625, 0.5, 0.625, 0.5802, 0.625, 0.5802, 0.625, 0.5, 0.625, 0.5, 0.625, 0.75, 0.625, 0.75, 0.625, 0.6698, 0.625, 0.6698, 0.625, 0.6698, 0.625, 0.6698, 0.625, 0.75, 0.625, 0.75, 0.625, 0.6698, 0.625, 0.6698, 0.625, 0.75, 0.625, 0.75, 0.625, 0.6698, 0.625, 0.6698, 0.625, 0.75, 0.625, 0.75, 0.625, 0.5, 0.625, 0.5, 0.625, 0.5802, 0.625, 0.5802, 0.625, 0.5802, 0.625, 0.5802, 0.625, 0.5, 0.625, 0.5, 0.625, 0.75, 0.625, 0.75, 0.625, 0.6698, 0.625, 0.6698, 0.625, 0.5, 0.625, 0.5, 0.625, 0.5802, 0.625, 0.5802, 0.625, 0.5802, 0.625, 0.5802, 0.625, 0.5, 0.625, 0.5, 0.625, 0.75, 0.625, 0.75, 0.625, 0.6698, 0.625, 0.6698, 0.625, 0.5802, 0.625, 0.5802, 0.625, 0.5, 0.625, 0.5, 0.625, 0.5802, 0.625, 0.5802, 0.625, 0.5, 0.625, 0.5, 0.625, 0.75, 0.625, 0.75, 0.625, 0.6698, 0.625, 0.6698, 0.625, 0.6698, 0.625, 0.6698, 0.625, 0.75, 0.625, 0.75, 0.375, 0.1698, 0.375, 0.3302, 0.375, 0.3302, 0.375, 0.1698, 0.625, 0.6698, 0.625, 0.6698, 0.625, 0.8302, 0.625, 0.8302, 0.625, 1.0, 0.625, 0.8302, 0.625, 0.8302, 0.625, 1.0, 0.625, 0.4198, 0.625, 0.4198, 0.625, 0.4198, 0.625, 0.4198, 0.625, 0.6698, 0.625, 0.5802, 0.625, 0.5802, 0.625, 0.6698, 0.625, 1.0, 0.625, 1.0, 0.625, 1.0, 0.625, 1.0, 0.625, 0.25, 0.625, 0.25, 0.625, 0.25, 0.625, 0.25, 0.125, 0.5802, 0.2052, 0.5, 0.2948, 0.5, 0.375, 0.5802, 0.375, 0.6698, 0.2948, 0.75, 0.2052, 0.75, 0.125, 0.6698, 0.375, 0.5802, 0.375, 0.6698, 0.375, 0.6698, 0.375, 0.5802, 0.375, 0.08024, 0.375, 0.1698, 0.375, 0.1698, 0.375, 0.08024, 0.375, 0.0, 0.375, 0.08024, 0.375, 0.08024, 0.375, 0.0, 0.375, 0.8302, 0.375, 0.9198, 0.375, 0.9198, 0.375, 0.8302, 0.375, 0.6698, 0.375, 0.8302, 0.375, 0.8302, 0.375, 0.6698, 0.375, 0.3302, 0.375, 0.4198, 0.375, 0.4198, 0.375, 0.3302, 0.375, 0.4198, 0.375, 0.5802, 0.375, 0.5802, 0.375, 0.4198, 0.625, 0.4198, 0.625, 0.25, 0.625, 0.25, 0.625, 0.4198, 0.625, 1.0, 0.625, 1.0, 0.625, 1.0, 0.625, 1.0, 0.625, 0.6698, 0.625, 0.5802, 0.625, 0.5802, 0.625, 0.6698, 0.625, 0.25, 0.625, 0.25, 0.625, 0.25, 0.625, 0.25, 0.625, 1.0, 0.625, 0.8302, 0.625, 0.8302, 0.625, 1.0, 0.625, 0.6698, 0.625, 0.6698, 0.625, 0.8302, 0.625, 0.8302, 0.625, 0.5802, 0.625, 0.5802, 0.625, 0.4198, 0.625, 0.4198, 0.625, 1.0, 0.625, 1.0, 0.625, 1.0, 0.625, 1.0, 0.625, 1.0, 0.625, 0.8302, 0.625, 0.8302, 0.625, 1.0, 0.625, 1.0, 0.625, 0.8302, 0.625, 0.75, 0.625, 0.8302, 0.625, 1.0, 0.625, 1.0, 0.625, 1.0, 0.625, 1.0, 0.625, 1.0, 0.625, 0.8302, 0.625, 0.8302, 0.625, 0.8302, 0.625, 0.8302, 0.7052, 0.75, 0.875, 0.75, 0.875, 0.75, 0.7052, 0.75, 0.625, 1.0, 0.625, 0.8302, 0.625, 0.8302, 0.625, 1.0, 0.625, 1.0, 0.625, 1.0, 0.625, 1.0, 0.625, 1.0, 0.625, 1.0, 0.625, 1.0, 0.625, 1.0, 0.625, 1.0, 0.625, 0.5802, 0.625, 0.6698, 0.625, 0.6698, 0.625, 0.5802, 0.625, 0.6698, 0.625, 0.5802, 0.625, 0.5802, 0.625, 0.6698, 0.625, 0.6698, 0.625, 0.6698, 0.625, 0.6698, 0.625, 0.6698, 0.625, 0.5802, 0.625, 0.6698, 0.625, 0.6698, 0.625, 0.5802, 0.625, 0.4198, 0.625, 0.25, 0.625, 0.25, 0.625, 0.4198, 0.625, 0.4198, 0.625, 0.25, 0.625, 0.25, 0.625, 0.5, 0.625, 0.25, 0.625, 0.25, 0.625, 0.25, 0.625, 0.25, 0.625, 0.25, 0.625, 0.25, 0.625, 0.25, 0.625, 0.25, 0.625, 0.25, 0.625, 0.25, 0.625, 0.25, 0.625, 0.25, 0.625, 0.25, 0.625, 0.25, 0.625, 0.5, 0.625, 0.5, 0.625, 0.25, 0.625, 0.25, 0.625, 0.25, 0.625, 0.25, 0.625, 0.25, 0.625, 0.4198, 0.625, 0.25, 0.625, 0.25, 0.625, 0.4198, 0.625, 0.5, 0.625, 0.5, 0.625, 0.5, 0.625, 0.5, 0.625, 0.4198, 0.625, 0.25, 0.625, 0.25, 0.625, 0.4198, 0.625, 0.25, 0.625, 0.25, 0.625, 0.25, 0.625, 0.25, 0.375, 0.8302, 0.375, 0.9198, 0.625, 0.9198, 0.625, 0.8302, 0.625, 0.4198, 0.625, 0.4198, 0.625, 0.3302, 0.625, 0.3302, 0.625, 0.6698, 0.625, 0.6698, 0.625, 0.5802, 0.625, 0.5802, 0.625, 0.1698, 0.625, 0.1698, 0.625, 0.08024, 0.625, 0.08024, 0.375, 0.08024, 0.375, 0.1698, 0.625, 0.1698, 0.625, 0.08024, 0.625, 0.1698, 0.625, 0.1698, 0.625, 0.08024, 0.625, 0.08024, 0.625, 0.1698, 0.625, 0.1698, 0.625, 0.08024, 0.625, 0.08024, 0.625, 0.9198, 0.625, 0.9198, 0.625, 0.8302, 0.625, 0.8302, 0.375, 0.3302, 0.375, 0.4198, 0.625, 0.4198, 0.625, 0.3302, 0.375, 0.5802, 0.375, 0.6698, 0.625, 0.6698, 0.625, 0.5802, 0.625, 0.4198, 0.625, 0.4198, 0.625, 0.3302, 0.625, 0.3302, 0.625, 0.9198, 0.625, 0.9198, 0.625, 0.8302, 0.625, 0.8302, 0.625, 0.4198, 0.625, 0.4198, 0.625, 0.3302, 0.625, 0.3302, 0.625, 0.6698, 0.625, 0.6698, 0.625, 0.5802, 0.625, 0.5802, 0.625, 0.25, 0.625, 0.25, 0.625, 0.0, 0.625, 0.0, 0.625, 0.08024, 0.625, 0.1698, 0.625, 0.6698, 0.625, 0.6698, 0.625, 0.5802, 0.625, 0.5802, 0.625, 0.1698, 0.625, 0.1698, 0.625, 0.08024, 0.625, 0.08024, 0.625, 0.9198, 0.625, 0.9198, 0.625, 0.8302, 0.625, 0.8302, 0.625, 1.0, 0.625, 1.0, 0.625, 0.8302, 0.625, 0.8302, 0.625, 0.9198, 0.625, 0.9198, 0.625, 0.9198, 0.625, 0.8302, 0.625, 0.8302, 0.625, 0.4198, 0.625, 0.4198, 0.625, 0.3302, 0.625, 0.3302, 0.625, 0.6698, 0.625, 0.6698, 0.625, 0.5802, 0.625, 0.5802, 0.875, 0.5, 0.875, 0.5, 0.875, 0.5802, 0.875, 0.5802, 0.625, 1.0, 0.625, 1.0, 0.625, 1.0, 0.625, 1.0, 0.625, 1.0, 0.625, 0.25, 0.625, 0.25, 0.625, 0.25, 0.625, 0.25, 0.625, 0.25, 0.625, 0.4198, 0.625, 0.4198, 0.625, 0.25, 0.625, 0.25, 0.625, 0.25, 0.625, 0.25, 0.625, 0.0, 0.625, 0.0, 0.625, 0.4198, 0.625, 0.4198, 0.625, 0.25, 0.625, 0.25, 0.625, 0.3302, 0.625, 1.0, 0.625, 1.0, 0.625, 1.0, 0.625, 1.0, 0.625, 0.6698, 0.625, 0.6698, 0.625, 0.5802, 0.625, 0.5802, 0.625, 0.25, 0.625, 0.25, 0.625, 0.25, 0.625, 0.25, 0.625, 0.0, 0.625, 0.0, 0.625, 0.0, 0.625, 0.0, 0.625, 0.6698, 0.625, 0.6698, 0.625, 0.5802, 0.625, 0.5802, 0.625, 0.25, 0.625, 0.25, 0.625, 0.25, 0.625, 0.25, 0.625, 1.0, 0.625, 1.0, 0.625, 0.8302, 0.625, 0.8302, 0.625, 0.25, 0.625, 0.25, 0.625, 0.0, 0.625, 0.0, 0.625, 0.25, 0.625, 0.25, 0.625, 0.0, 0.625, 0.0, 0.625, 0.5802, 0.625, 0.5802, 0.625, 0.5802, 0.625, 0.5802, 0.625, 0.6698, 0.625, 0.6698, 0.625, 0.5802, 0.625, 0.5802, 0.625, 0.5802, 0.625, 0.5802, 0.625, 0.5, 0.625, 0.5, 0.625, 0.25, 0.625, 0.25, 0.625, 0.0, 0.625, 0.0, 0.625, 0.75, 0.625, 0.75, 0.625, 0.75, 0.625, 0.75, 0.625, 0.25, 0.625, 0.25, 0.625, 0.25, 0.625, 0.25, 0.625, 0.25, 0.625, 1.0, 0.625, 1.0, 0.625, 1.0, 0.625, 1.0, 0.625, 0.75, 0.625, 0.75, 0.625, 0.8302, 0.625, 0.8302, 0.625, 0.0, 0.625, 0.0, 0.625, 0.0, 0.625, 0.0, 0.625, 0.75, 0.625, 0.75, 0.625, 0.75, 0.625, 0.75, 0.625, 0.5, 0.625, 0.5, 0.625, 0.5, 0.625, 0.5, 0.625, 0.75, 0.625, 0.75, 0.625, 0.75, 0.625, 0.75, 0.875, 0.75, 0.875, 0.75, 0.875, 0.5, 0.875, 0.5, 0.875, 0.5802, 0.625, 0.6698, 0.625, 0.6698, 0.625, 0.5802, 0.625, 0.5802, 0.625, 0.6698, 0.625, 0.6698, 0.625, 0.5802, 0.625, 0.5802, 0.625, 0.5802, 0.625, 0.5802, 0.625, 0.6698, 0.625, 0.6698, 0.625, 0.5, 0.625, 0.5, 0.625, 0.5, 0.625, 0.5, 0.625, 0.5802, 0.625, 0.5802, 0.625, 0.6698, 0.625, 0.6698, 0.625, 0.6698, 0.625, 0.6698, 0.625, 0.5802, 0.625, 0.5802, 0.625, 0.6698, 0.625, 0.6698, 0.625, 0.5802, 0.625, 0.5802, 0.625, 0.6698, 0.625, 0.6698, 0.625, 0.5802, 0.625, 0.5802, 0.625, 0.75, 0.625, 0.75, 0.625, 0.75, 0.625, 0.75, 0.625, 0.5, 0.625, 0.5, 0.625, 0.5, 0.625, 0.5, 0.625, 0.75, 0.625, 0.75, 0.625, 0.75, 0.625, 0.75, 0.625, 0.75, 0.625, 0.75, 0.625, 0.75, 0.625, 0.75, 0.625, 0.5, 0.625, 0.5, 0.625, 0.5, 0.625, 0.5, 0.625, 0.5802, 0.625, 0.5802, 0.625, 0.6698, 0.625, 0.6698, 0.625, 0.5802, 0.625, 0.4198, 0.625, 0.4198, 0.625, 0.5802, 0.625, 0.5, 0.625, 0.5, 0.625, 0.5, 0.625, 0.5, 0.625, 0.5802, 0.625, 0.5802, 0.625, 0.6698, 0.625, 0.6698, 0.625, 0.75, 0.625, 0.75, 0.625, 0.6698, 0.625, 0.5802, 0.625, 0.5, 0.625, 0.5, 0.625, 0.5802, 0.625, 0.6698, 0.875, 0.75, 0.875, 0.75, 0.875, 0.5, 0.875, 0.5, 0.875, 0.5802, 0.875, 0.5802, 0.625, 0.5802, 0.625, 0.5802, 0.625, 0.25, 0.625, 0.25, 0.625, 0.0, 0.625, 0.0, 0.625, 0.5802, 0.625, 0.6698, 0.7052, 0.75, 0.875, 0.75, 0.875, 0.5802, 0.625, 0.08024, 0.625, 0.0, 0.625, 0.0, 0.625, 0.0, 0.625, 0.3302, 0.625, 0.25, 0.625, 0.25, 0.625, 0.25, 0.625, 0.25, 0.625, 0.25, 0.625, 0.25, 0.625, 0.25, 0.625, 0.75, 0.625, 0.8302, 0.625, 0.75, 0.375, 0.0, 0.375, 0.08024, 0.625, 0.08024, 0.625, 0.0, 0.625, 0.3302, 0.625, 0.1698, 0.375, 0.1698, 0.375, 0.3302, 0.625, 0.5802, 0.625, 0.4198, 0.375, 0.4198, 0.375, 0.5802, 0.625, 0.8302, 0.625, 0.6698, 0.375, 0.6698, 0.375, 0.8302, 0.625, 0.4198, 0.625, 0.5802, 0.625, 0.5802, 0.625, 0.4198, 0.625, 0.8302, 0.625, 0.6698, 0.625, 0.6698, 0.625, 0.8302, 0.625, 0.0, 0.625, 0.08024, 0.625, 0.08024, 0.625, 0.0, 0.625, 0.3302, 0.625, 0.1698, 0.625, 0.1698, 0.625, 0.3302, 0.625, 0.4198, 0.625, 0.5802, 0.625, 0.5802, 0.625, 0.4198, 0.625, 0.8302, 0.625, 0.6698, 0.625, 0.6698, 0.625, 0.8302, 0.625, 0.0, 0.625, 0.08024, 0.625, 0.08024, 0.625, 0.0, 0.625, 0.3302, 0.625, 0.1698, 0.625, 0.1698, 0.625, 0.3302, 0.625, 0.6698, 0.625, 0.8302, 0.625, 0.8302, 0.625, 0.6698, 0.625, 0.08024, 0.625, 0.0, 0.625, 0.0, 0.625, 0.08024, 0.625, 0.1698, 0.625, 0.3302, 0.625, 0.3302, 0.625, 0.1698, 0.625, 0.5802, 0.625, 0.4198, 0.625, 0.4198, 0.625, 0.5802, 0.625, 0.4198, 0.625, 0.5802, 0.625, 0.5802, 0.625, 0.4198, 0.625, 0.8302, 0.625, 0.6698, 0.625, 0.6698, 0.625, 0.8302, 0.625, 0.0, 0.625, 0.08024, 0.625, 0.08024, 0.625, 0.0, 0.625, 0.3302, 0.625, 0.1698, 0.625, 0.1698, 0.625, 0.3302, 0.625, 0.6698, 0.625, 0.8302, 0.625, 0.8302, 0.625, 0.6698, 0.625, 0.5802, 0.625, 0.4198, 0.625, 0.4198, 0.625, 0.5802, 0.625, 0.6698, 0.625, 0.8302, 0.625, 0.8302, 0.625, 0.6698, 0.625, 0.5802, 0.625, 0.4198, 0.625, 0.4198, 0.625, 0.5802, 0.625, 0.6698, 0.625, 0.8302, 0.625, 0.8302, 0.625, 0.6698, 0.625, 0.5802, 0.625, 0.4198, 0.625, 0.4198, 0.625, 0.5802, 0.625, 0.4198, 0.625, 0.4198, 0.625, 0.4198, 0.625, 0.4198, 0.625, 0.5, 0.625, 0.5802, 0.625, 0.5802, 0.625, 0.5, 0.625, 0.75, 0.625, 0.6698, 0.625, 0.6698, 0.625, 0.75, 0.625, 0.6698, 0.625, 0.75, 0.625, 0.75, 0.625, 0.6698, 0.625, 0.5, 0.625, 0.5802, 0.625, 0.5802, 0.625, 0.5, 0.625, 0.5802, 0.625, 0.5, 0.625, 0.5, 0.625, 0.5802, 0.625, 0.5802, 0.625, 0.5, 0.625, 0.5, 0.625, 0.5802, 0.625, 0.75, 0.625, 0.6698, 0.625, 0.6698, 0.625, 0.75, 0.625, 0.6698, 0.625, 0.75, 0.625, 0.75, 0.625, 0.6698, 0.625, 0.6698, 0.625, 0.75, 0.625, 0.75, 0.625, 0.6698, 0.625, 0.6698, 0.625, 0.75, 0.625, 0.75, 0.625, 0.6698, 0.625, 0.5, 0.625, 0.5802, 0.625, 0.5802, 0.625, 0.5, 0.625, 0.5802, 0.625, 0.5, 0.625, 0.5, 0.625, 0.5802, 0.625, 0.75, 0.625, 0.6698, 0.625, 0.6698, 0.625, 0.75, 0.625, 0.5, 0.625, 0.5802, 0.625, 0.5802, 0.625, 0.5, 0.625, 0.5802, 0.625, 0.5, 0.625, 0.5, 0.625, 0.5802, 0.625, 0.75, 0.625, 0.6698, 0.625, 0.6698, 0.625, 0.75, 0.625, 0.5802, 0.625, 0.5, 0.625, 0.5, 0.625, 0.5802, 0.625, 0.5802, 0.625, 0.5, 0.625, 0.5, 0.625, 0.5802, 0.625, 0.75, 0.625, 0.6698, 0.625, 0.6698, 0.625, 0.75, 0.625, 0.6698, 0.625, 0.75, 0.625, 0.75, 0.625, 0.6698, 0.375, 0.1698, 0.375, 0.1698, 0.375, 0.3302, 0.375, 0.3302, 0.625, 0.6698, 0.625, 0.8302, 0.625, 0.8302, 0.625, 0.6698, 0.625, 1.0, 0.625, 1.0, 0.625, 0.8302, 0.625, 0.8302, 0.625, 0.25, 0.625, 0.25, 0.625, 0.0, 0.625, 0.0, 0.625, 0.4198, 0.625, 0.4198, 0.625, 0.4198, 0.625, 0.4198, 0.625, 0.6698, 0.625, 0.6698, 0.625, 0.5802, 0.625, 0.5802, 0.625, 1.0, 0.625, 1.0, 0.625, 1.0, 0.625, 1.0, 0.625, 0.25, 0.625, 0.25, 0.625, 0.25, 0.625, 0.25, 0.125, 0.5802, 0.125, 0.6698, 0.2052, 0.75, 0.2948, 0.75, 0.375, 0.6698, 0.375, 0.5802, 0.2948, 0.5, 0.2052, 0.5, 0.375, 0.5802, 0.375, 0.5802, 0.375, 0.6698, 0.375, 0.6698, 0.375, 0.08024, 0.375, 0.08024, 0.375, 0.1698, 0.375, 0.1698, 0.375, 0.0, 0.375, 0.0, 0.375, 0.08024, 0.375, 0.08024, 0.375, 0.8302, 0.375, 0.8302, 0.375, 0.9198, 0.375, 0.9198, 0.375, 0.6698, 0.375, 0.6698, 0.375, 0.8302, 0.375, 0.8302, 0.375, 0.3302, 0.375, 0.3302, 0.375, 0.4198, 0.375, 0.4198, 0.375, 0.4198, 0.375, 0.4198, 0.375, 0.5802, 0.375, 0.5802, 0.625, 0.4198, 0.625, 0.4198, 0.625, 0.25, 0.625, 0.25, 0.625, 1.0, 0.625, 1.0, 0.625, 1.0, 0.625, 1.0, 0.625, 0.6698, 0.625, 0.6698, 0.625, 0.5802, 0.625, 0.5802, 0.625, 0.25, 0.625, 0.25, 0.625, 0.25, 0.625, 0.25, 0.625, 0.25, 0.625, 0.25, 0.625, 0.0, 0.625, 0.0, 0.625, 1.0, 0.625, 1.0, 0.625, 0.8302, 0.625, 0.8302, 0.625, 0.6698, 0.625, 0.8302, 0.625, 0.8302, 0.625, 0.6698, 0.625, 0.5802, 0.625, 0.4198, 0.625, 0.4198, 0.625, 0.5802, 0.625, 1.0, 0.625, 1.0, 0.625, 1.0, 0.625, 1.0, 0.625, 1.0, 0.625, 1.0, 0.625, 0.8302, 0.625, 0.8302, 0.625, 1.0, 0.625, 1.0, 0.625, 0.8302, 0.625, 0.75, 0.625, 0.8302, 0.625, 1.0, 0.625, 1.0, 0.625, 1.0, 0.625, 1.0, 0.625, 0.8302, 0.625, 0.8302, 0.625, 0.8302, 0.625, 0.8302, 0.7052, 0.75, 0.7052, 0.75, 0.875, 0.75, 0.875, 0.75, 0.625, 1.0, 0.625, 1.0, 0.625, 0.8302, 0.625, 0.8302, 0.625, 1.0, 0.625, 1.0, 0.625, 1.0, 0.625, 1.0, 0.625, 1.0, 0.625, 1.0, 0.625, 1.0, 0.625, 1.0, 0.625, 0.5802, 0.625, 0.5802, 0.625, 0.6698, 0.625, 0.6698, 0.625, 0.6698, 0.625, 0.6698, 0.625, 0.5802, 0.625, 0.5802, 0.625, 0.6698, 0.625, 0.6698, 0.625, 0.6698, 0.625, 0.6698, 0.625, 0.5802, 0.625, 0.5802, 0.625, 0.6698, 0.625, 0.6698, 0.625, 0.4198, 0.625, 0.4198, 0.625, 0.25, 0.625, 0.25, 0.625, 0.4198, 0.625, 0.5, 0.625, 0.25, 0.625, 0.25, 0.625, 0.25, 0.625, 0.25, 0.625, 0.25, 0.625, 0.25, 0.625, 0.25, 0.625, 0.25, 0.625, 0.25, 0.625, 0.25, 0.625, 0.25, 0.625, 0.25, 0.625, 0.25, 0.625, 0.25, 0.625, 0.25, 0.625, 0.25, 0.625, 0.25, 0.625, 0.5, 0.625, 0.5, 0.625, 0.25, 0.625, 0.25, 0.625, 0.25, 0.625, 0.25, 0.625, 0.4198, 0.625, 0.4198, 0.625, 0.25, 0.625, 0.25, 0.625, 0.25, 0.625, 0.25, 0.625, 0.25, 0.625, 0.25, 0.625, 0.5, 0.625, 0.5, 0.625, 0.5, 0.625, 0.5, 0.625, 0.4198, 0.625, 0.4198, 0.625, 0.25, 0.625, 0.25, 0.625, 0.25, 0.625, 0.25, 0.625, 0.25, 0.625, 0.25, 0.625, 0.25, 0.625, 0.25, 0.625, 0.25, 0.625, 0.25, 0.6689, 0.6008, 0.6689, 0.6492, 0.5811, 0.6492, 0.5811, 0.6008, 0.3311, 0.6492, 0.3311, 0.6008, 0.4189, 0.6008, 0.4189, 0.6492, 0.317, 0.558, 0.317, 0.5385, 0.3365, 0.558, 0.5242, 0.5439, 0.4758, 0.5439, 0.4758, 0.4561, 0.5242, 0.4561, 0.317, 0.692, 0.3365, 0.692, 0.317, 0.7115, 0.6058, 0.558, 0.6058, 0.558, 0.5862, 0.5385, 0.5242, 0.7939, 0.4758, 0.7939, 0.4758, 0.7061, 0.5242, 0.7061, 0.6058, 0.808, 0.6058, 0.808, 0.6058, 0.808, 0.5862, 0.7885, 0.4758, 0.6008, 0.5242, 0.6008, 0.5242, 0.6492, 0.4758, 0.6492, 0.2742, 0.6894, 0.2742, 0.6727, 0.2977, 0.6727, 0.2977, 0.7016, 0.3662, 0.657, 0.375, 0.6727, 0.3583, 0.6894, 0.3461, 0.7016, 0.2742, 0.7333, 0.2977, 0.7211, 0.2977, 0.75, 0.2742, 0.75, 0.6285, 0.8106, 0.625, 0.8508, 0.6083, 0.8273, 0.5961, 0.8273, 0.5539, 0.8324, 0.5242, 0.8273, 0.5477, 0.7939, 0.5477, 0.7759, 0.5539, 0.6676, 0.5477, 0.7241, 0.5477, 0.7061, 0.5242, 0.6727, 0.3144, 0.5807, 0.2742, 0.5773, 0.2977, 0.5606, 0.2977, 0.5484, 0.2742, 0.5167, 0.2742, 0.5, 0.2977, 0.5, 0.2977, 0.5289, 0.4189, 0.6008, 0.3945, 0.5773, 0.4523, 0.5773, 0.4523, 0.6008, 0.6083, 0.3992, 0.625, 0.3992, 0.625, 0.4227, 0.5961, 0.4227, 0.5539, 0.5824, 0.5242, 0.5773, 0.5477, 0.5439, 0.5477, 0.5259, 0.5539, 0.4176, 0.5477, 0.4741, 0.5477, 0.4561, 0.5242, 0.4227, 0.2742, 0.7333, 0.2742, 0.6894, 0.317, 0.692, 0.317, 0.7115, 0.3144, 0.6727, 0.3583, 0.6727, 0.3365, 0.692, 0.317, 0.692, 0.3583, 0.6894, 0.3144, 0.7333, 0.317, 0.7115, 0.3365, 0.692, 0.5811, 0.6492, 0.6689, 0.6492, 0.6445, 0.6727, 0.6055, 0.6727, 0.5873, 0.8508, 0.5644, 0.8508, 0.5766, 0.8273, 0.5868, 0.8273, 0.5862, 0.5385, 0.6058, 0.558, 0.6058, 0.558, 0.5862, 0.5385, 0.4189, 0.6008, 0.3311, 0.6008, 0.3555, 0.5773, 0.3945, 0.5773, 0.2742, 0.5606, 0.2742, 0.5167, 0.317, 0.5385, 0.317, 0.558, 0.3144, 0.5167, 0.3583, 0.5606, 0.3365, 0.558, 0.317, 0.5385, 0.5644, 0.3992, 0.6083, 0.3992, 0.5961, 0.4227, 0.5766, 0.4227, 0.6689, 0.6008, 0.5811, 0.6008, 0.6055, 0.5773, 0.6445, 0.5773, 0.5644, 0.3992, 0.5644, 0.3992, 0.5644, 0.3992, 0.5644, 0.3992, 0.2742, 0.6894, 0.2742, 0.7333, 0.2742, 0.7333, 0.2742, 0.6894, 0.2742, 0.5167, 0.2742, 0.5606, 0.2742, 0.5606, 0.2742, 0.5167, 0.2977, 0.5606, 0.2742, 0.5773, 0.2742, 0.5773, 0.2977, 0.5606, 0.5242, 0.3992, 0.4758, 0.3992, 0.4758, 0.3992, 0.5242, 0.3992, 0.5539, 0.8324, 0.5539, 0.8324, 0.5539, 0.8324, 0.5539, 0.8324, 0.7258, 0.6492, 0.7258, 0.6008, 0.7258, 0.6008, 0.7258, 0.6492, 0.6083, 0.3992, 0.5644, 0.3992, 0.5644, 0.3992, 0.6083, 0.3992, 0.2742, 0.6727, 0.2742, 0.6894, 0.2742, 0.6894, 0.2742, 0.6727, 0.2742, 0.7333, 0.2742, 0.75, 0.2742, 0.75, 0.2742, 0.7333, 0.625, 0.3992, 0.6083, 0.3992, 0.6083, 0.3992, 0.625, 0.3992, 0.5539, 0.4176, 0.5242, 0.4227, 0.5242, 0.4227, 0.5539, 0.4176, 0.5242, 0.6008, 0.4758, 0.6008, 0.4758, 0.5439, 0.5242, 0.5439, 0.4758, 0.3992, 0.5242, 0.3992, 0.5242, 0.4561, 0.4758, 0.4561, 0.2742, 0.6492, 0.2742, 0.6008, 0.3311, 0.6008, 0.3311, 0.6492, 0.4758, 0.6008, 0.4758, 0.6492, 0.4189, 0.6492, 0.4189, 0.6008, 0.7258, 0.6008, 0.7258, 0.6492, 0.6689, 0.6492, 0.6689, 0.6008, 0.5644, 0.8508, 0.5644, 0.8508, 0.5644, 0.8508, 0.5644, 0.8508, 0.5242, 0.8508, 0.4758, 0.8508, 0.4758, 0.7939, 0.5242, 0.7939, 0.4758, 0.6492, 0.5242, 0.6492, 0.5242, 0.7061, 0.4758, 0.7061, 0.2742, 0.5, 0.2742, 0.5167, 0.2742, 0.5167, 0.2742, 0.5, 0.6083, 0.8273, 0.625, 0.8508, 0.625, 0.8508, 0.6083, 0.8273, 0.4758, 0.8508, 0.5242, 0.8508, 0.5242, 0.8508, 0.4758, 0.8508, 0.5873, 0.8508, 0.6083, 0.8508, 0.6083, 0.8508, 0.5873, 0.8508, 0.2742, 0.6008, 0.2742, 0.6492, 0.2742, 0.6492, 0.2742, 0.6008, 0.5644, 0.8508, 0.5873, 0.8508, 0.5873, 0.8508, 0.5644, 0.8508, 0.6083, 0.8508, 0.5873, 0.8508, 0.5868, 0.8273, 0.5961, 0.8273, 0.5242, 0.6492, 0.5242, 0.6008, 0.5662, 0.6008, 0.5662, 0.6492, 0.5811, 0.6008, 0.5811, 0.6492, 0.5811, 0.6492, 0.5811, 0.6008, 0.5242, 0.8273, 0.5539, 0.8324, 0.5539, 0.8324, 0.5242, 0.8273, 0.5242, 0.5439, 0.5242, 0.4561, 0.5416, 0.4741, 0.5416, 0.5259, 0.5242, 0.7939, 0.5242, 0.7061, 0.5416, 0.7241, 0.5416, 0.7759, 0.6055, 0.5773, 0.5811, 0.6008, 0.5811, 0.6008, 0.6055, 0.5773, 0.5539, 0.4176, 0.5539, 0.4176, 0.5539, 0.4176, 0.5539, 0.4176, 0.5539, 0.8324, 0.5477, 0.7759, 0.5477, 0.7759, 0.5539, 0.8324, 0.5662, 0.6492, 0.5662, 0.6008, 0.5662, 0.6008, 0.5662, 0.6492, 0.5416, 0.7759, 0.5416, 0.7241, 0.5477, 0.7305, 0.5477, 0.7695, 0.5416, 0.5259, 0.5416, 0.4741, 0.5477, 0.4805, 0.5477, 0.5195, 0.5539, 0.8324, 0.5644, 0.8342, 0.5644, 0.8342, 0.5539, 0.8324, 0.5662, 0.6492, 0.5662, 0.6008, 0.5811, 0.6008, 0.5811, 0.6492, 0.5644, 0.4158, 0.5539, 0.4176, 0.5539, 0.4176, 0.5644, 0.4158, 0.5644, 0.4158, 0.5477, 0.4805, 0.5477, 0.4741, 0.5539, 0.4176, 0.5644, 0.5842, 0.5539, 0.5824, 0.5477, 0.5259, 0.5477, 0.5195, 0.5644, 0.6658, 0.5477, 0.7305, 0.5477, 0.7241, 0.5539, 0.6676, 0.5644, 0.8342, 0.5539, 0.8324, 0.5477, 0.7759, 0.5477, 0.7695, 0.5416, 0.5259, 0.5416, 0.4741, 0.5416, 0.4741, 0.5416, 0.5259, 0.5416, 0.7759, 0.5416, 0.7241, 0.5416, 0.7241, 0.5416, 0.7759, 0.5811, 0.6492, 0.6055, 0.6727, 0.6055, 0.6727, 0.5811, 0.6492, 0.5477, 0.4741, 0.5539, 0.4176, 0.5539, 0.4176, 0.5477, 0.4741, 0.5862, 0.7885, 0.6058, 0.808, 0.6058, 0.808, 0.5862, 0.7885, 0.5539, 0.5824, 0.5477, 0.5259, 0.5477, 0.5259, 0.5539, 0.5824, 0.5644, 0.3992, 0.5766, 0.4227, 0.5766, 0.4227, 0.5644, 0.3992, 0.5766, 0.8273, 0.5644, 0.8508, 0.5644, 0.8508, 0.5766, 0.8273, 0.5477, 0.7241, 0.5539, 0.6676, 0.5539, 0.6676, 0.5477, 0.7241, 0.6689, 0.6008, 0.5811, 0.6008, 0.5811, 0.6492, 0.6689, 0.6492, 0.3311, 0.6492, 0.4189, 0.6492, 0.4189, 0.6008, 0.3311, 0.6008, 0.317, 0.558, 0.3365, 0.558, 0.317, 0.5385, 0.5242, 0.5439, 0.5242, 0.4561, 0.4758, 0.4561, 0.4758, 0.5439, 0.317, 0.692, 0.317, 0.7115, 0.3365, 0.692, 0.6058, 0.558, 0.5862, 0.5385, 0.6058, 0.558, 0.5242, 0.7939, 0.5242, 0.7061, 0.4758, 0.7061, 0.4758, 0.7939, 0.6058, 0.808, 0.5862, 0.7885, 0.6058, 0.808, 0.6058, 0.808, 0.4758, 0.6008, 0.4758, 0.6492, 0.5242, 0.6492, 0.5242, 0.6008, 0.2742, 0.6894, 0.2977, 0.7016, 0.2977, 0.6727, 0.2742, 0.6727, 0.3662, 0.657, 0.3461, 0.7016, 0.3583, 0.6894, 0.375, 0.6727, 0.2742, 0.7333, 0.2742, 0.75, 0.2977, 0.75, 0.2977, 0.7211, 0.6285, 0.8106, 0.5961, 0.8273, 0.6083, 0.8273, 0.625, 0.8508, 0.5539, 0.8324, 0.5477, 0.7759, 0.5477, 0.7939, 0.5242, 0.8273, 0.5539, 0.6676, 0.5242, 0.6727, 0.5477, 0.7061, 0.5477, 0.7241, 0.3144, 0.5807, 0.2977, 0.5484, 0.2977, 0.5606, 0.2742, 0.5773, 0.2742, 0.5167, 0.2977, 0.5289, 0.2977, 0.5, 0.2742, 0.5, 0.4189, 0.6008, 0.4523, 0.6008, 0.4523, 0.5773, 0.3945, 0.5773, 0.6083, 0.3992, 0.5961, 0.4227, 0.625, 0.4227, 0.625, 0.3992, 0.5539, 0.5824, 0.5477, 0.5259, 0.5477, 0.5439, 0.5242, 0.5773, 0.5539, 0.4176, 0.5242, 0.4227, 0.5477, 0.4561, 0.5477, 0.4741, 0.2742, 0.7333, 0.317, 0.7115, 0.317, 0.692, 0.2742, 0.6894, 0.3144, 0.6727, 0.317, 0.692, 0.3365, 0.692, 0.3583, 0.6727, 0.3583, 0.6894, 0.3365, 0.692, 0.317, 0.7115, 0.3144, 0.7333, 0.5811, 0.6492, 0.6055, 0.6727, 0.6445, 0.6727, 0.6689, 0.6492, 0.5873, 0.8508, 0.5868, 0.8273, 0.5766, 0.8273, 0.5644, 0.8508, 0.5862, 0.5385, 0.5862, 0.5385, 0.6058, 0.558, 0.6058, 0.558, 0.4189, 0.6008, 0.3945, 0.5773, 0.3555, 0.5773, 0.3311, 0.6008, 0.2742, 0.5606, 0.317, 0.558, 0.317, 0.5385, 0.2742, 0.5167, 0.3144, 0.5167, 0.317, 0.5385, 0.3365, 0.558, 0.3583, 0.5606, 0.5644, 0.3992, 0.5766, 0.4227, 0.5961, 0.4227, 0.6083, 0.3992, 0.6689, 0.6008, 0.6445, 0.5773, 0.6055, 0.5773, 0.5811, 0.6008, 0.5644, 0.3992, 0.5644, 0.3992, 0.5644, 0.3992, 0.5644, 0.3992, 0.2742, 0.6894, 0.2742, 0.6894, 0.2742, 0.7333, 0.2742, 0.7333, 0.2742, 0.5167, 0.2742, 0.5167, 0.2742, 0.5606, 0.2742, 0.5606, 0.2977, 0.5606, 0.2977, 0.5606, 0.2742, 0.5773, 0.2742, 0.5773, 0.5242, 0.3992, 0.5242, 0.3992, 0.4758, 0.3992, 0.4758, 0.3992, 0.5539, 0.8324, 0.5539, 0.8324, 0.5539, 0.8324, 0.5539, 0.8324, 0.7258, 0.6492, 0.7258, 0.6492, 0.7258, 0.6008, 0.7258, 0.6008, 0.6083, 0.3992, 0.6083, 0.3992, 0.5644, 0.3992, 0.5644, 0.3992, 0.2742, 0.6727, 0.2742, 0.6727, 0.2742, 0.6894, 0.2742, 0.6894, 0.2742, 0.7333, 0.2742, 0.7333, 0.2742, 0.75, 0.2742, 0.75, 0.625, 0.3992, 0.625, 0.3992, 0.6083, 0.3992, 0.6083, 0.3992, 0.5539, 0.4176, 0.5539, 0.4176, 0.5242, 0.4227, 0.5242, 0.4227, 0.5242, 0.6008, 0.5242, 0.5439, 0.4758, 0.5439, 0.4758, 0.6008, 0.4758, 0.3992, 0.4758, 0.4561, 0.5242, 0.4561, 0.5242, 0.3992, 0.2742, 0.6492, 0.3311, 0.6492, 0.3311, 0.6008, 0.2742, 0.6008, 0.4758, 0.6008, 0.4189, 0.6008, 0.4189, 0.6492, 0.4758, 0.6492, 0.7258, 0.6008, 0.6689, 0.6008, 0.6689, 0.6492, 0.7258, 0.6492, 0.5644, 0.8508, 0.5644, 0.8508, 0.5644, 0.8508, 0.5644, 0.8508, 0.5242, 0.8508, 0.5242, 0.7939, 0.4758, 0.7939, 0.4758, 0.8508, 0.4758, 0.6492, 0.4758, 0.7061, 0.5242, 0.7061, 0.5242, 0.6492, 0.2742, 0.5, 0.2742, 0.5, 0.2742, 0.5167, 0.2742, 0.5167, 0.6083, 0.8273, 0.6083, 0.8273, 0.625, 0.8508, 0.625, 0.8508, 0.4758, 0.8508, 0.4758, 0.8508, 0.5242, 0.8508, 0.5242, 0.8508, 0.5873, 0.8508, 0.5873, 0.8508, 0.6083, 0.8508, 0.6083, 0.8508, 0.2742, 0.6008, 0.2742, 0.6008, 0.2742, 0.6492, 0.2742, 0.6492, 0.5644, 0.8508, 0.5644, 0.8508, 0.5873, 0.8508, 0.5873, 0.8508, 0.6083, 0.8508, 0.5961, 0.8273, 0.5868, 0.8273, 0.5873, 0.8508, 0.5242, 0.6492, 0.5662, 0.6492, 0.5662, 0.6008, 0.5242, 0.6008, 0.5811, 0.6008, 0.5811, 0.6008, 0.5811, 0.6492, 0.5811, 0.6492, 0.5242, 0.8273, 0.5242, 0.8273, 0.5539, 0.8324, 0.5539, 0.8324, 0.5242, 0.5439, 0.5416, 0.5259, 0.5416, 0.4741, 0.5242, 0.4561, 0.5242, 0.7939, 0.5416, 0.7759, 0.5416, 0.7241, 0.5242, 0.7061, 0.6055, 0.5773, 0.6055, 0.5773, 0.5811, 0.6008, 0.5811, 0.6008, 0.5539, 0.4176, 0.5539, 0.4176, 0.5539, 0.4176, 0.5539, 0.4176, 0.5539, 0.8324, 0.5539, 0.8324, 0.5477, 0.7759, 0.5477, 0.7759, 0.5662, 0.6492, 0.5662, 0.6492, 0.5662, 0.6008, 0.5662, 0.6008, 0.5416, 0.7759, 0.5477, 0.7695, 0.5477, 0.7305, 0.5416, 0.7241, 0.5416, 0.5259, 0.5477, 0.5195, 0.5477, 0.4805, 0.5416, 0.4741, 0.5539, 0.8324, 0.5539, 0.8324, 0.5644, 0.8342, 0.5644, 0.8342, 0.5662, 0.6492, 0.5811, 0.6492, 0.5811, 0.6008, 0.5662, 0.6008, 0.5644, 0.4158, 0.5644, 0.4158, 0.5539, 0.4176, 0.5539, 0.4176, 0.5644, 0.4158, 0.5539, 0.4176, 0.5477, 0.4741, 0.5477, 0.4805, 0.5644, 0.5842, 0.5477, 0.5195, 0.5477, 0.5259, 0.5539, 0.5824, 0.5644, 0.6658, 0.5539, 0.6676, 0.5477, 0.7241, 0.5477, 0.7305, 0.5644, 0.8342, 0.5477, 0.7695, 0.5477, 0.7759, 0.5539, 0.8324, 0.5416, 0.5259, 0.5416, 0.5259, 0.5416, 0.4741, 0.5416, 0.4741, 0.5416, 0.7759, 0.5416, 0.7759, 0.5416, 0.7241, 0.5416, 0.7241, 0.5811, 0.6492, 0.5811, 0.6492, 0.6055, 0.6727, 0.6055, 0.6727, 0.5477, 0.4741, 0.5477, 0.4741, 0.5539, 0.4176, 0.5539, 0.4176, 0.5862, 0.7885, 0.5862, 0.7885, 0.6058, 0.808, 0.6058, 0.808, 0.5539, 0.5824, 0.5539, 0.5824, 0.5477, 0.5259, 0.5477, 0.5259, 0.5644, 0.3992, 0.5644, 0.3992, 0.5766, 0.4227, 0.5766, 0.4227, 0.5766, 0.8273, 0.5766, 0.8273, 0.5644, 0.8508, 0.5644, 0.8508, 0.5477, 0.7241, 0.5477, 0.7241, 0.5539, 0.6676, 0.5539, 0.6676])
me_cube_001.use_remesh_fix_poles = True
me_cube_001.use_remesh_preserve_attributes = False
me_cube_001.use_mirror_vertex_groups = False
me_cube_001.update()
arm_metarig = bpy.data.armatures.new('metarig')  # bones are not reproduced

# ---- objects
ob_cube = bpy.data.objects.new('Cube', me_cube_001)
ob_metarig = bpy.data.objects.new('metarig', arm_metarig)

# ---- transforms, parenting, visibility, modifiers, constraints
ob_cube.parent = ob_metarig
ob_cube.matrix_parent_inverse = Matrix(((0.06992, -0.0, 0.0, -0.0), (-0.0, 0.06992, -0.0, 0.0), (0.0, -0.0, 0.06992, -0.0), (-0.0, 0.0, -0.0, 1.0)))
ob_cube.location = (0.0, 0.0, 0.0)
ob_cube.lineart.crease_threshold = 0.0
_vg = ob_cube.vertex_groups.new(name='spine')
for _i, _w in zip([1, 3, 57, 58, 59, 68, 69, 133, 134, 151, 152, 161, 163, 164, 165, 167, 168, 169, 232, 233, 234, 243, 244, 308, 310, 311, 334, 335, 336], [0.1087, 0.6935, 0.000385, 0.07071, 0.08232, 0.1136, 0.01727, 0.1313, 0.03122, 0.08991, 0.03055, 0.09547, 0.0903, 0.01113, 0.2819, 0.6929, 0.02027, 0.7963, 0.004199, 0.07487, 0.0871, 0.1134, 0.01718, 0.1252, 0.1312, 0.03116, 0.09333, 0.08987, 0.0305]): _vg.add([_i], _w, 'REPLACE')
_vg = ob_cube.vertex_groups.new(name='spine.001')
for _i, _w in zip([2, 3, 6, 7, 10, 68, 132, 133, 134, 135, 136, 137, 149, 150, 151, 152, 166, 167, 168, 169, 176, 177, 180, 181, 182, 243, 307, 308, 309, 310, 311, 312, 313, 314, 320, 331, 332, 333, 334, 335, 336], [0.08408, 0.03102, 0.0003643, 0.02547, 0.06271, 0.03108, 0.4576, 0.2594, 0.432, 0.08261, 0.1056, 0.1409, 0.05295, 0.0006062, 0.2392, 0.4389, 0.08408, 0.031, 0.09034, 0.04137, 0.000364, 0.02547, 0.08128, 0.06268, 0.06271, 0.03109, 0.5308, 0.4889, 0.4576, 0.2594, 0.432, 0.08261, 0.1056, 0.1409, 0.008334, 0.05295, 0.06076, 0.0006057, 0.3142, 0.2392, 0.4389]): _vg.add([_i], _w, 'REPLACE')
_vg = ob_cube.vertex_groups.new(name='spine.002')
for _i, _w in zip([3, 6, 133, 134, 137, 148, 149, 150, 151, 152, 167, 169, 172, 176, 180, 308, 310, 311, 314, 328, 330, 331, 332, 333, 334, 335, 336], [0.03399, 0.03911, 0.415, 0.1061, 0.01608, 0.05828, 0.5081, 0.08458, 0.4753, 0.1517, 0.03396, 0.005131, 0.05563, 0.03911, 0.2602, 0.2197, 0.415, 0.1061, 0.01608, 0.05384, 0.05825, 0.5081, 0.4797, 0.08458, 0.418, 0.4753, 0.1517]): _vg.add([_i], _w, 'REPLACE')
_vg = ob_cube.vertex_groups.new(name='spine.003')
for _i, _w in zip([5, 11, 12, 72, 76, 77, 78, 79, 80, 83, 146, 148, 149, 150, 153, 154, 155, 156, 157, 158, 159, 172, 173, 175, 180, 183, 184, 186, 247, 251, 252, 253, 254, 255, 326, 328, 329, 330, 331, 332, 333, 337, 338, 339, 340, 341, 342, 343], [0.007487, 0.03962, 0.204, 0.06017, 0.7401, 0.6709, 0.4939, 0.02251, 0.02693, 0.02793, 0.01121, 0.6154, 0.07167, 0.02554, 0.539, 0.7393, 0.6793, 0.662, 0.1757, 0.04326, 0.053, 0.3468, 0.004321, 0.6604, 0.06766, 0.03695, 0.2122, 0.1454, 0.06014, 0.7171, 0.6605, 0.4927, 0.0228, 0.02691, 0.01304, 0.5893, 0.6641, 0.6153, 0.07167, 0.07187, 0.02553, 0.5371, 0.7306, 0.6792, 0.6597, 0.1757, 0.04396, 0.05293]): _vg.add([_i], _w, 'REPLACE')
_vg = ob_cube.vertex_groups.new(name='spine.004')
for _i, _w in zip([5, 11, 12, 76, 77, 78, 153, 154, 155, 156, 175, 183, 184, 185, 186, 251, 252, 253, 329, 337, 338, 339, 340, 344, 345, 346, 347, 348, 349, 351, 352, 353, 368, 369, 370, 371, 372, 373, 374, 375, 376, 377, 378, 379, 422, 423, 424, 425, 431, 432, 433, 434, 435, 436, 437, 438, 439, 441, 442, 443, 458, 459, 460, 461, 462, 463, 464, 465, 466, 467, 468, 469], [0.003355, 0.7991, 0.7479, 0.07787, 0.1559, 0.4128, 0.3442, 0.09409, 0.04562, 0.1424, 0.14, 0.8022, 0.7429, 0.868, 0.8117, 0.08441, 0.1586, 0.4236, 0.1416, 0.3528, 0.09809, 0.04713, 0.1437, 0.1109, 0.1851, 0.1799, 0.07153, 0.0581, 0.006011, 0.03947, 0.008126, 0.03062, 0.3439, 0.8925, 0.2306, 0.1407, 0.07328, 0.02297, 0.02424, 0.08105, 0.08316, 0.08181, 0.02396, 0.02128, 0.02308, 0.0739, 0.2339, 0.9612, 0.008363, 0.1857, 0.1114, 0.1109, 0.1851, 0.1799, 0.07153, 0.0581, 0.006011, 0.03947, 0.008126, 0.03062, 0.3439, 0.8925, 0.2306, 0.1407, 0.07328, 0.02297, 0.02424, 0.08105, 0.08316, 0.08181, 0.02396, 0.02128]): _vg.add([_i], _w, 'REPLACE')
_vg = ob_cube.vertex_groups.new(name='spine.005')
for _i, _w in zip([344, 345, 346, 347, 348, 349, 350, 351, 352, 353, 354, 355, 361, 362, 366, 368, 369, 370, 371, 372, 373, 374, 375, 376, 377, 378, 379, 418, 422, 423, 424, 426, 430, 431, 432, 433, 434, 435, 436, 437, 438, 439, 440, 441, 442, 443, 444, 445, 451, 452, 456, 458, 459, 460, 461, 462, 463, 464, 465, 466, 467, 468, 469], [0.341, 0.6138, 0.2833, 0.1709, 0.0845, 0.03424, 0.05151, 0.1086, 0.2718, 0.1376, 0.08158, 0.1097, 0.04111, 0.02548, 0.0007747, 0.1735, 0.05555, 0.4779, 0.1612, 0.1224, 0.05546, 0.04911, 0.09987, 0.06922, 0.09099, 0.03157, 0.02419, 8.103e-05, 0.05588, 0.125, 0.4879, 0.04155, 0.1112, 0.277, 0.6262, 0.3473, 0.341, 0.6138, 0.2833, 0.1709, 0.0845, 0.03424, 0.05151, 0.1086, 0.2718, 0.1376, 0.08158, 0.1097, 0.04111, 0.02548, 0.0007747, 0.1735, 0.05555, 0.4779, 0.1612, 0.1224, 0.05546, 0.04911, 0.09987, 0.06922, 0.09099, 0.03157, 0.02419]): _vg.add([_i], _w, 'REPLACE')
_vg = ob_cube.vertex_groups.new(name='spine.006')
for _i, _w in zip([344, 345, 346, 347, 348, 349, 350, 351, 352, 353, 354, 355, 356, 357, 358, 359, 360, 361, 362, 363, 364, 365, 366, 367, 368, 369, 370, 371, 372, 373, 374, 375, 376, 377, 378, 379, 380, 381, 382, 383, 384, 385, 386, 387, 388, 389, 390, 391, 392, 393, 394, 395, 396, 397, 398, 399, 400, 401, 402, 403, 404, 405, 406, 407, 408, 409, 410, 411, 412, 413, 414, 415, 416, 417, 418, 419, 420, 421, 422, 423, 424, 426, 427, 428, 429, 430, 431, 432, 433, 434, 435, 436, 437, 438, 439, 440, 441, 442, 443, 444, 445, 446, 447, 448, 449, 450, 451, 452, 453, 454, 455, 456, 457, 458, 459, 460, 461, 462, 463, 464, 465, 466, 467, 468, 469, 470, 471, 472, 473, 474, 475, 476, 477, 478, 479, 480, 481, 482, 483, 484, 485, 486, 487, 488, 489, 490, 491, 492, 493, 494, 495, 496, 497, 498, 499, 500, 501, 502, 503, 504, 505, 506, 507, 508, 509, 510, 511, 512, 513, 514], [0.5481, 0.2011, 0.5367, 0.7576, 0.8574, 0.9299, 0.9257, 0.8466, 0.6991, 0.8221, 0.9002, 0.8743, 0.9986, 0.9994, 0.9981, 0.9966, 0.9932, 0.9461, 0.9533, 0.9946, 0.9952, 0.995, 0.9638, 0.9663, 0.4826, 0.05196, 0.2915, 0.6981, 0.8044, 0.9081, 0.9133, 0.8191, 0.8476, 0.8272, 0.9222, 0.9273, 0.9982, 0.9994, 0.9986, 0.9967, 0.9952, 0.9661, 0.9639, 0.9951, 0.9941, 0.9948, 0.9597, 0.9577, 0.9963, 0.9958, 0.9728, 0.9743, 0.9803, 0.9782, 0.9809, 0.979, 0.9775, 0.9783, 0.986, 0.9852, 0.9851, 0.9868, 0.9875, 0.9867, 0.9875, 0.9878, 0.9868, 0.9861, 0.9868, 0.9873, 0.9843, 0.986, 0.9871, 0.9865, 0.9577, 0.9942, 0.9995, 0.9982, 0.9076, 0.8011, 0.2782, 0.9459, 0.9932, 0.9982, 0.9995, 0.8728, 0.6938, 0.1881, 0.5414, 0.5481, 0.2011, 0.5367, 0.7576, 0.8574, 0.9299, 0.9257, 0.8466, 0.6991, 0.8221, 0.9002, 0.8743, 0.9986, 0.9994, 0.9981, 0.9966, 0.9932, 0.9461, 0.9533, 0.9946, 0.9952, 0.995, 0.9638, 0.9663, 0.4826, 0.05196, 0.2915, 0.6981, 0.8044, 0.9081, 0.9133, 0.8191, 0.8476, 0.8272, 0.9222, 0.9273, 0.9982, 0.9994, 0.9986, 0.9967, 0.9952, 0.9661, 0.9639, 0.9951, 0.9941, 0.9948, 0.9597, 0.9577, 0.9963, 0.9958, 0.9964, 0.9728, 0.9743, 0.9803, 0.9782, 0.9809, 0.979, 0.9775, 0.9783, 0.9772, 0.9729, 0.986, 0.9852, 0.9851, 0.9868, 0.9875, 0.9867, 0.9875, 0.9878, 0.9868, 0.9861, 0.9868, 0.9873, 0.9868, 0.9846, 0.9853, 0.9843, 0.986, 0.9871, 0.9865, 0.9828]): _vg.add([_i], _w, 'REPLACE')
_vg = ob_cube.vertex_groups.new(name='shoulder.L')
for _i, _w in zip([4, 5, 11, 12, 72, 73, 74, 75, 76, 77, 78, 79, 80, 81, 82, 83, 88, 91, 139, 140, 141, 142, 143, 144, 145, 146, 147, 148, 150, 153, 154, 155, 156, 157, 158, 159, 171, 174, 316, 317, 319, 328, 329, 340], [0.03745, 0.8843, 0.1177, 0.006048, 0.7782, 0.1714, 0.1198, 0.5736, 0.1557, 0.009783, 0.05211, 0.8692, 0.7949, 0.4254, 0.7739, 0.7966, 0.009449, 0.0004246, 0.214, 0.7659, 0.05176, 0.6202, 0.7648, 0.609, 0.6786, 0.8094, 0.04458, 0.1192, 0.02016, 0.0566, 0.1304, 0.1517, 0.06134, 0.6878, 0.8799, 0.8345, 0.0206, 0.0009474, 0.009797, 0.07458, 0.1144, 0.01383, 0.03287, 0.0082]): _vg.add([_i], _w, 'REPLACE')
_vg = ob_cube.vertex_groups.new(name='upper_arm.L')
for _i, _w in zip([4, 7, 8, 9, 73, 74, 75, 79, 80, 81, 82, 83, 84, 85, 86, 87, 88, 89, 90, 91, 92, 93, 94, 95, 96, 97, 98, 99, 139, 142, 143, 144, 145, 146, 147, 158, 159], [0.7915, 0.04569, 0.004464, 0.09325, 0.1928, 0.6271, 0.2721, 0.0716, 0.08293, 0.4817, 0.1863, 0.1162, 0.8535, 0.8656, 0.8477, 0.8678, 0.8003, 0.8523, 0.8453, 0.8078, 0.1647, 0.1742, 0.1664, 0.1764, 0.1596, 0.1631, 0.1764, 0.1738, 0.02621, 0.1551, 0.1252, 0.2687, 0.2808, 0.134, 0.7864, 0.04392, 0.034]): _vg.add([_i], _w, 'REPLACE')
_vg = ob_cube.vertex_groups.new(name='forearm.L')
for _i, _w in zip([4, 84, 85, 86, 87, 88, 89, 90, 91, 92, 93, 94, 95, 96, 97, 98, 99, 100, 101, 102, 103, 104, 105, 106, 107, 108, 109, 110, 111, 112, 113, 114, 115, 147], [0.162, 0.1266, 0.1202, 0.1423, 0.1255, 0.1682, 0.1253, 0.1429, 0.1651, 0.8291, 0.8211, 0.83, 0.8186, 0.8328, 0.83, 0.8183, 0.8185, 0.8317, 0.9151, 0.8963, 0.8376, 0.8782, 0.8404, 0.8257, 0.8906, 0.3169, 0.207, 0.2189, 0.3387, 0.2073, 0.3252, 0.3297, 0.2303, 0.1634]): _vg.add([_i], _w, 'REPLACE')
_vg = ob_cube.vertex_groups.new(name='hand.L')
for _i, _w in zip([100, 101, 102, 103, 104, 105, 106, 107, 108, 109, 110, 111, 112, 113, 114, 115, 116, 117, 118, 119, 120, 121, 122, 123], [0.166, 0.08167, 0.09972, 0.1599, 0.1172, 0.1574, 0.1717, 0.1051, 0.6821, 0.7924, 0.7802, 0.6602, 0.7918, 0.6738, 0.6692, 0.7687, 0.9946, 0.9912, 0.9882, 0.9921, 0.9912, 0.9939, 0.9921, 0.9879]): _vg.add([_i], _w, 'REPLACE')
_vg = ob_cube.vertex_groups.new(name='shoulder.R')
for _i, _w in zip([5, 11, 77, 138, 139, 140, 142, 143, 153, 156, 170, 171, 172, 173, 174, 175, 181, 183, 184, 185, 247, 248, 249, 250, 251, 252, 253, 254, 255, 256, 257, 258, 263, 266, 315, 316, 317, 318, 319, 320, 321, 322, 323, 324, 325, 326, 327, 328, 329, 330, 333, 337, 338, 339, 340, 341, 342, 343], [0.0516, 0.02187, 0.07794, 0.02622, 0.1585, 0.1543, 0.0416, 0.0218, 0.01037, 0.06683, 0.03835, 0.2954, 0.08367, 0.9388, 0.9274, 0.09812, 0.02012, 0.1451, 0.01853, 0.09432, 0.7796, 0.1724, 0.1227, 0.5921, 0.1811, 0.09143, 0.06039, 0.872, 0.796, 0.4405, 0.7856, 0.8286, 0.009763, 0.00106, 0.03502, 0.3443, 0.3826, 0.9063, 0.8279, 0.06025, 0.0597, 0.6642, 0.7884, 0.6521, 0.6872, 0.8135, 0.04524, 0.0612, 0.08522, 0.1297, 0.02198, 0.07186, 0.1435, 0.1643, 0.09998, 0.6912, 0.8815, 0.8356]): _vg.add([_i], _w, 'REPLACE')
_vg = ob_cube.vertex_groups.new(name='upper_arm.R')
for _i, _w in zip([170, 177, 178, 179, 248, 249, 250, 254, 255, 256, 257, 258, 259, 260, 261, 262, 263, 264, 265, 266, 267, 268, 269, 270, 271, 272, 273, 274, 316, 322, 323, 324, 325, 326, 327, 342, 343], [0.7911, 0.0457, 0.00425, 0.09329, 0.1927, 0.6268, 0.2702, 0.06955, 0.08261, 0.4786, 0.1737, 0.1281, 0.8535, 0.8656, 0.8477, 0.8677, 0.8001, 0.8522, 0.8452, 0.8075, 0.1646, 0.1742, 0.1663, 0.1764, 0.1595, 0.1631, 0.1764, 0.1738, 0.02609, 0.1554, 0.1453, 0.247, 0.2717, 0.1303, 0.7861, 0.04149, 0.03357]): _vg.add([_i], _w, 'REPLACE')
_vg = ob_cube.vertex_groups.new(name='forearm.R')
for _i, _w in zip([170, 259, 260, 261, 262, 263, 264, 265, 266, 267, 268, 269, 270, 271, 272, 273, 274, 275, 276, 277, 278, 279, 280, 281, 282, 283, 284, 285, 286, 287, 288, 289, 290, 327], [0.162, 0.1266, 0.1202, 0.1423, 0.1255, 0.1682, 0.1253, 0.1429, 0.1651, 0.8291, 0.8211, 0.8299, 0.8186, 0.8328, 0.83, 0.8183, 0.8185, 0.8317, 0.9151, 0.8963, 0.8376, 0.8782, 0.8404, 0.8257, 0.8906, 0.3169, 0.207, 0.2189, 0.3387, 0.2073, 0.3252, 0.3297, 0.2303, 0.1634]): _vg.add([_i], _w, 'REPLACE')
_vg = ob_cube.vertex_groups.new(name='hand.R')
for _i, _w in zip([275, 276, 277, 278, 279, 280, 281, 282, 283, 284, 285, 286, 287, 288, 289, 290, 291, 292, 293, 294, 295, 296, 297, 298], [0.166, 0.08167, 0.09972, 0.1599, 0.1172, 0.1574, 0.1717, 0.1051, 0.6821, 0.7923, 0.7802, 0.6602, 0.7918, 0.6738, 0.6692, 0.7687, 0.9945, 0.9905, 0.9881, 0.9929, 0.991, 0.9945, 0.9919, 0.9872]): _vg.add([_i], _w, 'REPLACE')
_vg = ob_cube.vertex_groups.new(name='breast.L')
for _i, _w in zip([6, 7, 8, 9, 10, 72, 73, 74, 75, 80, 81, 132, 133, 134, 135, 136, 137, 138, 139, 140, 141, 142, 143, 144, 148, 149, 150, 151, 152, 155, 157, 159, 171, 180, 181, 182, 307, 315, 316, 317, 320, 332], [0.8325, 0.7955, 0.8715, 0.7912, 0.5935, 0.1346, 0.5955, 0.222, 0.1207, 0.06226, 0.05517, 0.08255, 0.0426, 0.1316, 0.1275, 0.1465, 0.1246, 0.6599, 0.4085, 0.01285, 0.852, 0.1423, 0.03263, 0.07367, 0.08418, 0.2026, 0.7656, 0.05733, 0.1439, 0.01861, 0.07603, 0.05127, 0.0816, 0.03147, 0.1266, 0.05177, 0.02712, 0.07191, 0.06177, 0.1434, 0.2132, 0.05897]): _vg.add([_i], _w, 'REPLACE')
_vg = ob_cube.vertex_groups.new(name='breast.R')
for _i, _w in zip([8, 10, 77, 132, 133, 138, 139, 141, 142, 148, 149, 151, 155, 156, 171, 172, 175, 176, 177, 178, 179, 180, 181, 182, 247, 248, 249, 250, 252, 255, 256, 307, 308, 309, 310, 311, 312, 313, 314, 315, 316, 317, 318, 319, 320, 321, 322, 323, 324, 328, 329, 330, 331, 332, 333, 334, 335, 336, 339, 340, 341, 343], [0.008101, 0.2441, 0.04366, 0.07635, 0.02297, 0.2354, 0.1593, 0.03843, 0.009219, 0.06823, 0.1043, 0.03778, 0.02275, 0.0275, 0.5336, 0.4293, 0.05958, 0.8407, 0.8004, 0.8938, 0.7982, 0.4915, 0.6986, 0.7858, 0.1388, 0.5974, 0.2242, 0.1273, 0.05048, 0.06466, 0.0588, 0.1166, 0.07798, 0.1366, 0.07343, 0.1406, 0.1322, 0.1603, 0.1291, 0.8234, 0.505, 0.352, 0.02813, 0.006006, 0.6479, 0.8833, 0.1556, 0.03799, 0.08343, 0.2037, 0.03411, 0.1435, 0.2848, 0.2753, 0.7812, 0.07439, 0.08913, 0.1568, 0.06544, 0.03791, 0.08719, 0.05461]): _vg.add([_i], _w, 'REPLACE')
_vg = ob_cube.vertex_groups.new(name='pelvis.L')
for _i, _w in zip([0, 1, 2, 3, 7, 8, 9, 10, 54, 55, 58, 59, 64, 65, 66, 67, 68, 69, 70, 71, 132, 133, 134, 135, 136, 137, 151, 152, 161, 162, 163, 164, 165, 166, 168, 169, 230, 233, 234, 307, 309], [0.03001, 0.08351, 0.5221, 0.1383, 0.06601, 0.01829, 0.07812, 0.01637, 0.03, 0.01699, 0.0642, 0.06657, 0.05119, 0.06122, 0.06246, 0.06048, 0.7372, 0.8321, 0.8689, 0.9114, 0.235, 0.07243, 0.2436, 0.7185, 0.6735, 0.6403, 0.05236, 0.1728, 0.0632, 0.01629, 0.08282, 0.03558, 0.263, 0.07272, 0.1578, 0.02996, 0.006346, 0.06755, 0.06141, 0.09111, 0.04652]): _vg.add([_i], _w, 'REPLACE')
_vg = ob_cube.vertex_groups.new(name='pelvis.R')
for _i, _w in zip([1, 2, 55, 58, 59, 132, 160, 161, 162, 163, 164, 165, 166, 167, 168, 169, 177, 178, 179, 182, 229, 230, 232, 233, 234, 239, 240, 241, 242, 243, 244, 245, 246, 307, 308, 309, 310, 311, 312, 313, 314, 334, 335, 336], [0.0717, 0.2707, 0.0413, 0.0635, 0.0577, 0.107, 0.05007, 0.07391, 0.05288, 0.08324, 0.06956, 0.2622, 0.72, 0.1424, 0.6059, 0.05257, 0.06639, 0.02003, 0.07876, 0.03227, 0.05007, 0.05076, 0.001387, 0.06856, 0.06965, 0.05264, 0.06184, 0.06293, 0.06099, 0.7383, 0.834, 0.8727, 0.9263, 0.1712, 0.001532, 0.2937, 0.07455, 0.2447, 0.7229, 0.687, 0.6427, 0.001226, 0.0541, 0.1738]): _vg.add([_i], _w, 'REPLACE')
_vg = ob_cube.vertex_groups.new(name='thigh.L')
for _i, _w in zip([0, 1, 2, 3, 37, 38, 39, 40, 41, 42, 43, 44, 45, 46, 47, 48, 49, 50, 51, 52, 53, 54, 55, 56, 57, 58, 59, 60, 61, 62, 63, 64, 65, 66, 67, 68, 69, 70, 71, 160, 161, 162, 163, 164, 165, 168, 227, 228, 229, 230, 231, 232, 233, 234, 238], [0.7557, 0.685, 0.04016, 0.03558, 0.02545, 0.04854, 0.08109, 0.1113, 0.1255, 0.1167, 0.1012, 0.06049, 0.9395, 0.9242, 0.9105, 0.8874, 0.8881, 0.8907, 0.91, 0.9283, 0.8823, 0.7557, 0.3903, 0.9116, 0.7801, 0.5115, 0.7331, 0.9484, 0.9631, 0.9617, 0.9445, 0.9066, 0.917, 0.9178, 0.9001, 0.06843, 0.07611, 0.06994, 0.02303, 0.08392, 0.03332, 0.2933, 0.3702, 0.2477, 0.08723, 0.003703, 0.4684, 0.07677, 0.08393, 0.257, 0.01893, 0.1329, 0.2668, 0.06403, 0.0008581]): _vg.add([_i], _w, 'REPLACE')
_vg = ob_cube.vertex_groups.new(name='shin.L')
for _i, _w in zip([14, 15, 16, 17, 18, 19, 20, 21, 23, 24, 25, 26, 27, 28, 29, 30, 31, 32, 33, 34, 35, 36, 37, 38, 39, 40, 41, 42, 43, 44, 45, 46, 47, 48, 49, 50, 51, 52, 128, 129, 131], [0.02201, 0.0057, 0.08714, 0.1271, 0.1438, 0.4251, 0.4626, 0.05145, 0.1379, 0.02227, 0.1472, 0.1309, 0.4545, 0.3955, 0.9682, 0.9713, 0.9725, 0.9661, 0.9613, 0.957, 0.9535, 0.9612, 0.9614, 0.9494, 0.9167, 0.886, 0.8715, 0.8804, 0.8963, 0.9381, 0.05359, 0.06354, 0.07719, 0.1063, 0.108, 0.107, 0.08806, 0.06876, 0.005743, 0.02065, 0.002692]): _vg.add([_i], _w, 'REPLACE')
_vg = ob_cube.vertex_groups.new(name='foot.L')
for _i, _w in zip([13, 14, 15, 16, 17, 18, 19, 20, 21, 22, 23, 24, 25, 26, 27, 28, 29, 30, 33, 34, 35, 36, 124, 125, 126, 127, 128, 129, 130, 131], [0.146, 0.8553, 0.9273, 0.8973, 0.2703, 0.1605, 0.5149, 0.4573, 0.618, 0.1454, 0.765, 0.8896, 0.1643, 0.2555, 0.4496, 0.4971, 0.006462, 0.0008779, 0.002166, 0.01015, 0.02092, 0.01522, 0.7829, 0.1135, 0.04188, 0.1709, 0.1609, 0.06273, 0.1168, 0.2286]): _vg.add([_i], _w, 'REPLACE')
_vg = ob_cube.vertex_groups.new(name='toe.L')
for _i, _w in zip([13, 15, 21, 22, 24, 124, 125, 130, 131], [0.8475, 0.02405, 0.03177, 0.8492, 0.03964, 0.03129, 0.8734, 0.8694, 0.1328]): _vg.add([_i], _w, 'REPLACE')
_vg = ob_cube.vertex_groups.new(name='heel.02.L')
for _i, _w in zip([14, 16, 17, 18, 19, 20, 21, 23, 24, 25, 26, 27, 28, 124, 126, 127, 128, 129, 131], [0.08711, 0.00461, 0.599, 0.6953, 0.06094, 0.08, 0.2895, 0.08065, 0.008611, 0.6889, 0.6129, 0.09545, 0.1043, 0.1634, 0.9288, 0.7985, 0.8295, 0.9047, 0.6122]): _vg.add([_i], _w, 'REPLACE')
_vg = ob_cube.vertex_groups.new(name='thigh.R')
for _i, _w in zip([0, 1, 2, 53, 54, 55, 56, 57, 58, 59, 63, 67, 160, 161, 162, 163, 164, 165, 166, 167, 168, 211, 212, 213, 214, 215, 216, 217, 218, 219, 220, 221, 222, 223, 224, 225, 226, 227, 228, 229, 230, 231, 232, 233, 234, 235, 236, 237, 238, 239, 240, 241, 242, 243, 244, 245, 246], [0.1679, 0.03943, 0.007606, 0.09245, 0.1679, 0.5041, 0.02585, 0.1422, 0.2857, 0.05524, 0.01348, 0.009063, 0.8413, 0.7199, 0.5904, 0.3693, 0.6001, 0.1031, 0.05882, 0.0398, 0.0506, 0.02549, 0.0486, 0.08113, 0.1113, 0.1255, 0.1167, 0.1012, 0.0605, 0.9399, 0.9249, 0.911, 0.8874, 0.8881, 0.8907, 0.9101, 0.9286, 0.4978, 0.8976, 0.8413, 0.6377, 0.9071, 0.784, 0.518, 0.7128, 0.9472, 0.9638, 0.964, 0.951, 0.9079, 0.9186, 0.9217, 0.9139, 0.06892, 0.07658, 0.07067, 0.02717]): _vg.add([_i], _w, 'REPLACE')
_vg = ob_cube.vertex_groups.new(name='shin.R')
for _i, _w in zip([188, 189, 190, 191, 192, 193, 194, 195, 197, 198, 199, 200, 201, 202, 203, 204, 205, 206, 207, 208, 209, 210, 211, 212, 213, 214, 215, 216, 217, 218, 219, 220, 221, 222, 223, 224, 225, 226, 303, 304], [0.0231, 0.005729, 0.08725, 0.127, 0.1427, 0.4251, 0.4625, 0.05085, 0.1378, 0.02219, 0.1467, 0.1302, 0.4544, 0.3953, 0.9682, 0.9713, 0.9725, 0.9661, 0.9613, 0.957, 0.9535, 0.9612, 0.9614, 0.9494, 0.9167, 0.886, 0.8715, 0.8804, 0.8963, 0.9381, 0.05359, 0.06354, 0.0772, 0.1063, 0.108, 0.107, 0.08806, 0.06876, 0.001059, 0.01793]): _vg.add([_i], _w, 'REPLACE')
_vg = ob_cube.vertex_groups.new(name='foot.R')
for _i, _w in zip([187, 188, 189, 190, 191, 192, 193, 194, 195, 196, 197, 198, 199, 200, 201, 202, 203, 204, 207, 208, 209, 210, 299, 300, 301, 302, 303, 304, 305, 306], [0.1496, 0.8274, 0.9266, 0.8913, 0.2647, 0.1671, 0.5138, 0.4577, 0.6076, 0.1571, 0.7625, 0.889, 0.1637, 0.2423, 0.4494, 0.4949, 0.006374, 0.0006154, 0.002104, 0.009958, 0.02072, 0.01514, 0.6868, 0.1181, 0.07637, 0.1583, 0.1155, 0.06176, 0.1446, 0.2049]): _vg.add([_i], _w, 'REPLACE')
_vg = ob_cube.vertex_groups.new(name='toe.R')
for _i, _w in zip([187, 188, 189, 195, 196, 198, 299, 300, 305, 306], [0.8455, 0.0126, 0.02452, 0.03946, 0.8435, 0.03998, 0.07444, 0.8707, 0.8561, 0.1415]): _vg.add([_i], _w, 'REPLACE')
_vg = ob_cube.vertex_groups.new(name='heel.02.R')
for _i, _w in zip([188, 190, 191, 192, 193, 194, 195, 197, 198, 199, 200, 201, 202, 299, 301, 302, 303, 304, 306], [0.1047, 0.01227, 0.6032, 0.6946, 0.06174, 0.08006, 0.2967, 0.08234, 0.009604, 0.6905, 0.6218, 0.09579, 0.1058, 0.2238, 0.9234, 0.8082, 0.8599, 0.9085, 0.6286]): _vg.add([_i], _w, 'REPLACE')
_m = ob_cube.modifiers.new('Armature', 'ARMATURE')
_m.object = ob_metarig
ob_metarig.location = (0.0, 0.0, 0.0)
ob_metarig.scale = (14.3, 14.3, 14.3)
ob_metarig.lineart.crease_threshold = 0.0

# ---- collection membership
col_collection.objects.link(ob_cube)
col_collection.objects.link(ob_metarig)

# ---- scene / render settings (as saved in the file)
scene.frame_start = 1; scene.frame_end = 250; scene.frame_set(1)
scene.render.engine = 'BLENDER_EEVEE_NEXT'
scene.cycles.use_denoising = False
scene.cycles.samples = 128
scene.cycles.sampling_pattern = 'TABULATED_SOBOL'
scene.cycles.use_adaptive_sampling = False
scene.cycles.use_light_tree = False
scene.view_settings.view_transform = 'Filmic'
bpy.context.view_layer.update()

# ---- added for rendering (the .blend has no active camera and no usable light): camera, sun
cam_auto = bpy.data.cameras.new('AutoCamera')
cam_auto.lens = 50.0
cam_auto.sensor_width = 36.0
cam_auto.clip_end = 1000.0
ob_auto_camera = bpy.data.objects.new('AutoCamera', cam_auto)
scene.collection.objects.link(ob_auto_camera)
ob_auto_camera.location = (35.4443, -42.8651, 42.7968)
ob_auto_camera.rotation_euler = (1.09748, -7.21219e-08, 0.694738)
scene.camera = ob_auto_camera
light_auto_sun = bpy.data.lights.new('AutoSun', 'SUN')
light_auto_sun.energy = 3.0
light_auto_sun.angle = 0.0523599
ob_auto_sun = bpy.data.objects.new('AutoSun', light_auto_sun)
scene.collection.objects.link(ob_auto_sun)
ob_auto_sun.rotation_euler = (0.872665, 0.174533, 0.523599)
bpy.context.view_layer.update()
